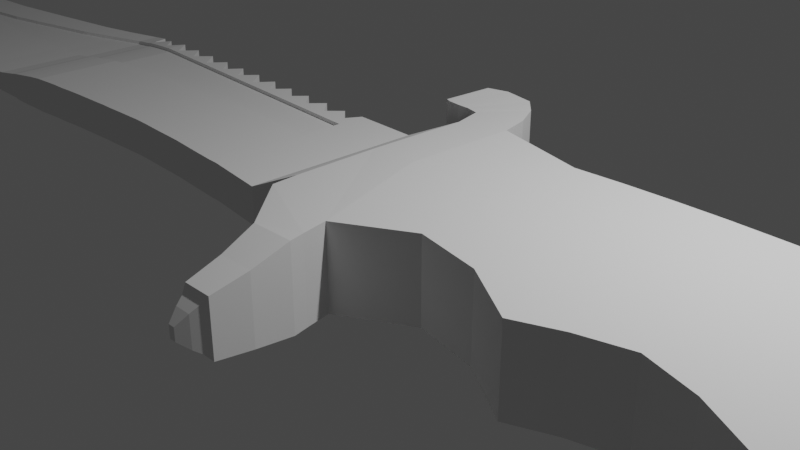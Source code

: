 # Source: cuchillo2.blend  (saved by Blender 3.3.6; exported with 4.5.12 LTS)
import bpy
from mathutils import Matrix  # noqa: F401  (used for matrix-valued properties, if any)

bpy.ops.wm.read_factory_settings(use_empty=True)
scene = bpy.context.scene
scene.name = 'Scene'

# ---- collections
col_collection = bpy.data.collections.new('Collection'); scene.collection.children.link(col_collection)

# ---- world
world_world = bpy.data.worlds.new('World'); scene.world = world_world
world_world.use_nodes = True; world_world.node_tree.nodes.clear()
_N = world_world.node_tree.nodes; _L = world_world.node_tree.links
n0 = _N.new('ShaderNodeOutputWorld'); n0.name = 'World Output'; n0.location = (300, 300)
n1 = _N.new('ShaderNodeBackground'); n1.name = 'Background'; n1.location = (10, 300)
n1.inputs[0].default_value = (0.05088, 0.05088, 0.05088, 1.0)
_L.new(n1.outputs[0], n0.inputs[0])
n0.is_active_output = True
world_world.color = (0.05088, 0.05088, 0.05088)
world_world.use_sun_shadow = False
world_world.sun_shadow_jitter_overblur = 0.0

# ---- cameras
cam_camera = bpy.data.cameras.new('Camera')
cam_camera.clip_end = 100.0
cam_camera.ortho_scale = 7.314

# ---- lights
light_light = bpy.data.lights.new('Light', 'POINT')
light_light.transmission_factor = 0.0
light_light.energy = 1000.0
light_light.shadow_soft_size = 0.1
light_light.shadow_maximum_resolution = 0.006
light_light.use_absolute_resolution = True

# ---- meshes
me_cube_001 = bpy.data.meshes.new('Cube.001')
me_cube_001.from_pydata([(-1.066, -1.695, -0.2071), (-1.066, -1.695, 0.2071), (-1.0, 1.0, -0.2071), (-1.0, 1.0, 0.2071), (0.4978, -1.578, -0.458), (0.4978, -1.578, 0.4283), (0.6086, 1.336, -0.458), (0.6086, 1.336, 0.4283), (-0.03622, 0.9921, -0.2071), (-0.03622, 0.9921, 0.2071), (-0.1388, -1.807, -0.2071), (-0.1388, -1.807, 0.2071), (-6.425, -1.905, -0.1522), (-6.425, -1.905, 0.1522), (-6.367, 1.156, -0.1522), (-6.367, 1.156, 0.1522), (-6.711, -1.956, -0.1257), (-6.711, -1.956, 0.1257), (-6.644, 1.162, -0.1257), (-6.644, 1.162, 0.1257), (-14.36, 0.2112, -0.002378), (-14.36, 0.2112, 0.002378), (-14.36, 0.247, -0.002378), (-14.36, 0.247, 0.002378), (-7.93, 0.8737, 0.09886), (-9.216, 0.6804, 0.07936), (-10.5, 0.5007, 0.05986), (-11.79, 0.4161, 0.04036), (-13.09, 0.318, 0.02086), (-13.09, -0.7075, 0.02086), (-11.81, -1.395, 0.04036), (-10.54, -1.879, 0.05986), (-9.26, -2.065, 0.07936), (-7.985, -2.057, 0.09886), (-7.985, -2.057, -0.09886), (-9.26, -2.065, -0.07936), (-10.54, -1.879, -0.05986), (-11.81, -1.395, -0.04036), (-13.09, -0.7075, -0.02086), (-13.09, 0.318, -0.02086), (-11.79, 0.4161, -0.04036), (-10.5, 0.5007, -0.05986), (-9.216, 0.6804, -0.07936), (-7.93, 0.8737, -0.09886), (-3.98, -1.651, 0.2071), (-3.98, -1.651, -0.2071), (-3.919, 1.046, 0.2071), (-3.919, 1.046, -0.2071), (-3.772, -1.645, -0.2071), (-3.71, 0.7719, -0.2071), (-3.772, -1.645, 0.2071), (-3.71, 0.7719, 0.2071), (-1.2, -1.695, -0.2071), (-1.134, 0.7584, -0.2071), (-1.2, -1.695, 0.2071), (-1.134, 0.7584, 0.2071), (-1.411, -1.681, 0.2071), (-1.626, -1.667, 0.2071), (-1.84, -1.65, 0.2071), (-2.054, -1.634, 0.2071), (-2.269, -1.627, 0.2071), (-2.483, -1.624, 0.2071), (-2.697, -1.617, 0.2071), (-2.911, -1.609, 0.2071), (-3.126, -1.608, 0.2071), (-3.34, -1.62, 0.2071), (-3.554, -1.63, 0.2071), (-1.346, 0.9707, 0.2071), (-1.56, 0.733, 0.2071), (-1.775, 0.9911, 0.2071), (-1.989, 0.7361, 0.2071), (-2.204, 0.9957, 0.2071), (-2.419, 0.7391, 0.2071), (-2.633, 1.008, 0.2071), (-2.848, 0.739, 0.2071), (-3.063, 1.028, 0.2071), (-3.277, 0.7357, 0.2071), (-3.492, 1.041, 0.2071), (-3.554, -1.63, -0.2071), (-3.34, -1.62, -0.2071), (-3.126, -1.608, -0.2071), (-2.911, -1.609, -0.2071), (-2.697, -1.617, -0.2071), (-2.483, -1.624, -0.2071), (-2.269, -1.627, -0.2071), (-2.054, -1.634, -0.2071), (-1.84, -1.65, -0.2071), (-1.626, -1.667, -0.2071), (-1.411, -1.681, -0.2071), (-3.492, 1.041, -0.2071), (-3.277, 0.7357, -0.2071), (-3.063, 1.028, -0.2071), (-2.848, 0.739, -0.2071), (-2.633, 1.008, -0.2071), (-2.419, 0.7391, -0.2071), (-2.204, 0.9957, -0.2071), (-1.989, 0.7361, -0.2071), (-1.775, 0.9911, -0.2071), (-1.56, 0.733, -0.2071), (-1.346, 0.9707, -0.2071), (-6.321, -1.898, 0.1666), (-6.267, 0.8541, 0.1666), (-6.321, -1.898, -0.1666), (-6.267, 0.8541, -0.1666), (-6.123, -1.87, -0.1821), (-5.917, -1.831, -0.1955), (-5.701, -1.804, -0.2071), (-5.484, -1.776, -0.2071), (-5.271, -1.753, -0.2071), (-5.058, -1.741, -0.2071), (-4.845, -1.715, -0.2071), (-4.632, -1.697, -0.2071), (-4.419, -1.682, -0.2071), (-4.179, -1.667, -0.2071), (-6.065, 1.084, -0.1821), (-5.852, 0.8413, -0.1955), (-5.638, 1.087, -0.2071), (-5.425, 0.7974, -0.2071), (-5.211, 1.074, -0.2071), (-4.998, 0.8086, -0.2071), (-4.785, 1.062, -0.2071), (-4.571, 0.7726, -0.2071), (-4.358, 1.05, -0.2071), (-4.118, 0.7759, -0.2071), (-4.179, -1.667, 0.2071), (-4.419, -1.682, 0.2071), (-4.632, -1.697, 0.2071), (-4.845, -1.715, 0.2071), (-5.058, -1.741, 0.2071), (-5.271, -1.753, 0.2071), (-5.484, -1.776, 0.2071), (-5.701, -1.804, 0.2071), (-5.917, -1.831, 0.1955), (-6.123, -1.87, 0.1821), (-4.118, 0.7759, 0.2071), (-4.358, 1.05, 0.2071), (-4.571, 0.7726, 0.2071), (-4.785, 1.062, 0.2071), (-4.998, 0.8086, 0.2071), (-5.211, 1.074, 0.2071), (-5.425, 0.7974, 0.2071), (-5.638, 1.087, 0.2071), (-5.852, 0.8413, 0.1955), (-6.065, 1.084, 0.1821), (-7.348, -2.006, 0.1086), (-7.287, 1.018, -0.1086), (-7.287, 1.018, 0.1086), (-7.348, -2.006, -0.1086), (-8.573, 0.777, 0.08911), (-8.623, -2.08, 0.08911), (-8.623, -2.08, -0.08911), (-8.573, 0.777, -0.08911), (-9.859, 0.5905, 0.06961), (-9.898, -1.991, 0.06961), (-9.898, -1.991, -0.06961), (-9.859, 0.5905, -0.06961), (-11.14, 0.4584, 0.05011), (-11.17, -1.637, 0.05011), (-11.17, -1.637, -0.05011), (-11.14, 0.4584, -0.05011), (-12.44, 0.367, 0.03061), (-12.45, -1.051, 0.03061), (-12.45, -1.051, -0.03061), (-12.44, 0.367, -0.03061), (-13.72, 0.2825, 0.01111), (-13.72, -0.2481, -0.01111), (-13.72, -0.2481, 0.01111), (-13.72, 0.2825, -0.01111), (-4.596, -0.2366, 0.2071), (-3.52, -0.1709, 0.2071), (-10.51, -0.1013, 0.05986), (-10.51, -0.2895, 0.05986), (-2.442, -0.1296, 0.2071), (-1.374, -0.1834, 0.2071), (-3.734, -0.1817, 0.2071), (-5.883, -0.3806, 0.1955), (-4.813, -0.2499, 0.2071), (-7.295, 0.6056, 0.1086), (-7.318, -0.5026, 0.1086), (-2.661, -0.1331, 0.2071), (-1.585, -0.1676, 0.2071), (-6.679, -0.4906, 0.1257), (-6.652, 0.788, 0.1257), (-9.868, -0.01768, 0.06961), (-9.874, -0.4363, 0.06961), (-6.095, -0.4191, 0.1821), (-5.023, -0.2685, 0.2071), (-0.08299, -0.2835, 0.2071), (-2.871, -0.1299, 0.2071), (-1.803, -0.1552, 0.2071), (-6.292, -0.4468, 0.1666), (-5.241, -0.2964, 0.2071), (-6.398, -0.4695, 0.1522), (-4.143, -0.1989, 0.2071), (-3.09, -0.1368, 0.2071), (-7.939, 0.4099, 0.09886), (-7.957, -0.536, 0.09886), (-2.013, -0.1429, 0.2071), (-1.03, -0.2193, 0.2071), (-8.582, 0.2647, 0.08911), (-8.596, -0.5359, 0.08911), (-5.451, -0.3118, 0.2071), (-3.947, -0.1926, 0.2071), (-4.386, -0.2089, 0.2071), (-3.301, -0.1521, 0.2071), (-9.225, 0.1181, 0.07936), (-9.235, -0.5029, 0.07936), (-2.232, -0.136, 0.2071), (-1.16, -0.1968, 0.2071), (-11.15, -0.1423, 0.05011), (-5.67, -0.3502, 0.2071), (-11.15, -0.1819, 0.05011), (-12.44, -0.02434, 0.03061), (1.328, 1.493, 0.4618), (-13.09, 0.05465, 0.02086), (-13.72, 0.1329, 0.01111), (-11.79, -0.1033, 0.04036), (-12.44, 0.01374, 0.03061), (-13.72, 0.1695, 0.01111), (-13.09, 0.092, 0.02086), (-11.79, -0.06448, 0.04036), (-6.268, 0.7711, 0.1666), (-6.072, 0.7624, 0.1821), (-1.565, 0.5636, 0.2071), (-5.854, 0.7528, 0.1955), (-5.426, 0.7339, 0.2071), (-5.219, 0.7248, 0.2071), (-5.0, 0.7151, 0.2071), (-4.792, 0.7059, 0.2071), (-2.214, 0.5922, 0.2071), (-3.927, 0.6678, 0.2071), (-1.994, 0.5825, 0.2071), (-0.05437, 0.4969, 0.2071), (-1.14, 0.5448, 0.2071), (-2.422, 0.6014, 0.2071), (-4.366, 0.6871, 0.2071), (-4.121, 0.6763, 0.2071), (-2.851, 0.6203, 0.2071), (-6.374, 0.7757, 0.1522), (-1.356, 0.5544, 0.2071), (-3.28, 0.6392, 0.2071), (-4.573, 0.6963, 0.2071), (-1.011, 0.5392, 0.2071), (-3.072, 0.6301, 0.2071), (-1.785, 0.5733, 0.2071), (-2.643, 0.6111, 0.2071), (-5.646, 0.7436, 0.2071), (-3.712, 0.6583, 0.2071), (-3.501, 0.649, 0.2071), (0.5641, 0.7082, 0.4283), (0.5857, 0.3825, -0.458), (0.5402, -0.5852, -0.458), (0.5203, -0.2243, 0.4283), (-8.586, -0.2482, -0.08911), (-11.15, -0.1572, -0.05011), (-10.51, -0.18, -0.05986), (-5.875, -0.3444, -0.1955), (-2.663, -0.4583, -0.2071), (-4.81, -0.3822, -0.2071), (-1.587, -0.4965, -0.2071), (-6.39, -0.3261, -0.1522), (-11.79, -0.1345, -0.04036), (-6.088, -0.3368, -0.1821), (-2.873, -0.4509, -0.2071), (-5.02, -0.3747, -0.2071), (-1.805, -0.4888, -0.2071), (-13.72, 0.02891, -0.01111), (-6.285, -0.3298, -0.1666), (-3.734, -0.4204, -0.2071), (-7.308, -0.2935, -0.1086), (-13.09, -0.08855, -0.02086), (-1.031, -0.5162, -0.2071), (-9.867, -0.2027, -0.06961), (-5.236, -0.367, -0.2071), (-2.016, -0.4813, -0.2071), (-4.141, -0.4059, -0.2071), (-3.946, -0.4128, -0.2071), (-12.44, -0.1115, -0.03061), (-0.08342, -0.5499, -0.2071), (-3.092, -0.4431, -0.2071), (-7.947, -0.2709, -0.09886), (-1.161, -0.5116, -0.2071), (-5.446, -0.3596, -0.2071), (-2.234, -0.4736, -0.2071), (-4.384, -0.3973, -0.2071), (-6.67, -0.3162, -0.1257), (-3.302, -0.4357, -0.2071), (-9.226, -0.2255, -0.07936), (-3.52, -0.4279, -0.2071), (-5.664, -0.3519, -0.2071), (-2.444, -0.4661, -0.2071), (-4.593, -0.3898, -0.2071), (-1.376, -0.504, -0.2071), (-4.581, 0.1329, -0.2071), (-8.581, 0.07546, -0.08911), (-11.15, 0.03861, -0.05011), (-10.5, 0.04783, -0.05986), (-6.382, 0.107, -0.1522), (-5.863, 0.1145, -0.1955), (-2.648, 0.1607, -0.2071), (-4.799, 0.1298, -0.2071), (-1.568, 0.1762, -0.2071), (-1.014, 0.1841, -0.2071), (-11.79, 0.02938, -0.04036), (-6.079, 0.1114, -0.1821), (-2.857, 0.1577, -0.2071), (-5.008, 0.1268, -0.2071), (-1.789, 0.173, -0.2071), (-13.72, 0.09648, -0.01111), (-6.276, 0.1086, -0.1666), (-3.719, 0.1453, -0.2071), (-7.301, 0.09385, -0.1086), (-13.09, 0.01076, -0.02086), (-9.863, 0.05705, -0.06961), (-5.226, 0.1236, -0.2071), (-1.998, 0.17, -0.2071), (-4.128, 0.1394, -0.2071), (-0.056, 0.1979, -0.2071), (-3.934, 0.1422, -0.2071), (-12.44, 0.02007, -0.03061), (-3.077, 0.1545, -0.2071), (-7.94, 0.08466, -0.09886), (-1.143, 0.1823, -0.2071), (-5.435, 0.1206, -0.2071), (-2.218, 0.1668, -0.2071), (-4.372, 0.1359, -0.2071), (-3.286, 0.1515, -0.2071), (-9.222, 0.06626, -0.07936), (-3.507, 0.1483, -0.2071), (-5.654, 0.1175, -0.2071), (-2.427, 0.1638, -0.2071), (-6.661, 0.103, -0.1257), (-1.359, 0.1792, -0.2071), (1.328, 1.493, -0.4246), (1.305, 0.3494, -0.4246), (1.239, -0.2574, 0.4618), (1.761, -2.231, 0.4618), (1.761, -2.231, -0.4246), (1.283, 0.6751, 0.4618), (1.259, -0.6183, -0.4246), (0.5104, -1.976, 0.4283), (0.5104, -1.976, -0.458), (1.825, -2.621, 0.4618), (1.825, -2.621, -0.4246), (1.19, -2.818, 0.4283), (1.19, -2.818, -0.458), (1.868, -2.851, 0.4618), (1.868, -2.851, -0.4246), (1.379, -3.448, 0.3477), (1.379, -3.448, -0.3711), (1.929, -3.475, 0.3749), (1.929, -3.475, -0.3439), (1.49, -4.023, 0.2837), (1.49, -4.023, -0.3021), (1.938, -4.045, 0.3058), (1.938, -4.045, -0.2799), (1.543, -4.112, 0.2131), (1.543, -4.112, -0.2259), (1.878, -4.129, 0.2296), (1.878, -4.129, -0.2093), (1.582, -4.226, 0.1579), (1.582, -4.226, -0.1663), (1.83, -4.238, 0.1701), (1.83, -4.238, -0.1541), (1.649, -4.384, 0.06568), (1.649, -4.384, -0.06693), (1.75, -4.389, 0.07069), (1.75, -4.389, -0.06192), (0.5228, 1.798, 0.4283), (0.5228, 1.798, -0.458), (1.242, 1.956, 0.4618), (1.242, 1.956, -0.4246), (0.3254, 1.846, 0.4283), (0.3254, 1.846, -0.458), (1.066, 2.353, 0.4618), (1.066, 2.353, -0.4246), (0.1419, 1.845, 0.4283), (0.1419, 1.845, -0.458), (0.8171, 2.638, 0.4618), (0.8171, 2.638, -0.4246), (-0.0325, 1.863, 0.4283), (-0.0325, 1.863, -0.458), (0.3483, 2.724, 0.4618), (0.3483, 2.724, -0.4246), (-0.1201, 1.892, 0.4283), (-0.1201, 1.892, -0.458), (0.0414, 2.626, 0.4618), (0.0414, 2.626, -0.4246), (-0.2407, 2.216, 0.1275), (-0.2407, 2.216, -0.1336), (-0.1931, 2.432, 0.1374), (-0.1931, 2.432, -0.1238), (13.57, -3.348, 0.4618), (13.57, -3.348, -0.4246), (13.78, -1.075, 0.4618), (13.85, -0.4685, -0.4246), (13.67, 0.6942, -0.4246), (13.67, 0.6942, 0.4618), (13.83, -0.1428, 0.4618), (13.8, -1.722, -0.4246), (12.46, 0.8541, -0.4246), (10.89, 0.8769, -0.4246), (9.508, 1.014, -0.4246), (8.145, 1.094, -0.4246), (6.771, 1.242, -0.4246), (5.418, 1.254, -0.4246), (4.086, 1.242, -0.4246), (2.702, 1.15, -0.4246), (2.702, 1.15, 0.4618), (4.086, 1.242, 0.4618), (5.418, 1.254, 0.4618), (6.771, 1.242, 0.4618), (8.145, 1.094, 0.4618), (9.508, 1.014, 0.4618), (10.89, 0.8769, 0.4618), (12.46, 0.8541, 0.4618), (2.677, 0.5842, 0.4618), (4.071, 0.4933, 0.4618), (5.465, 0.4024, 0.4618), (6.858, 0.3116, 0.4618), (8.252, 0.2207, 0.4618), (9.646, 0.1298, 0.4618), (11.04, 0.03896, 0.4618), (12.65, -0.05191, 0.4618), (2.696, -1.633, -0.4246), (4.442, -2.351, -0.4246), (5.672, -1.868, -0.4246), (7.112, -2.471, -0.4246), (8.416, -2.079, -0.4246), (9.709, -2.442, -0.4246), (11.01, -1.97, -0.4246), (12.18, -2.322, -0.4246), (12.18, -2.322, 0.4618), (11.01, -1.97, 0.4618), (9.709, -2.442, 0.4618), (8.416, -2.079, 0.4618), (7.112, -2.471, 0.4618), (5.672, -1.868, 0.4618), (4.442, -2.351, 0.4618), (2.696, -1.633, 0.4618), (2.653, -0.7092, -0.4246), (4.047, -0.8001, -0.4246), (5.441, -0.891, -0.4246), (6.834, -0.9818, -0.4246), (8.228, -1.073, -0.4246), (9.622, -1.164, -0.4246), (11.02, -1.254, -0.4246), (12.63, -1.345, -0.4246), (2.699, 0.2585, -0.4246), (4.092, 0.1676, -0.4246), (5.486, 0.07676, -0.4246), (6.88, -0.01411, -0.4246), (8.274, -0.105, -0.4246), (9.667, -0.1959, -0.4246), (11.06, -0.2867, -0.4246), (12.68, -0.3776, -0.4246), (12.61, -0.9844, 0.4618), (11.0, -0.8935, 0.4618), (9.602, -0.8027, 0.4618), (8.208, -0.7118, 0.4618), (6.814, -0.6209, 0.4618), (5.421, -0.5301, 0.4618), (4.027, -0.4392, 0.4618), (2.633, -0.3483, 0.4618), (13.34, 0.8828, 0.4618), (13.13, -0.09735, 0.4618), (13.05, -3.573, -0.4246), (13.11, -1.391, -0.4246), (13.15, -0.423, -0.4246), (13.34, 0.8828, -0.4246), (13.05, -3.573, 0.4618), (13.09, -1.03, 0.4618), (11.99, 0.806, -0.4246), (11.99, 0.806, 0.4618), (12.01, -0.01563, 0.4618), (11.88, -2.124, -0.4246), (11.88, -2.124, 0.4618), (11.99, -1.309, -0.4246), (12.03, -0.3413, -0.4246), (11.97, -0.9481, 0.4618), (10.23, 0.9397, -0.4246), (10.23, 0.9397, 0.4618), (10.34, 0.0844, 0.4618), (10.35, -2.126, -0.4246), (10.35, -2.126, 0.4618), (10.32, -1.209, -0.4246), (10.36, -0.2413, -0.4246), (10.3, -0.8481, 0.4618), (3.394, 1.208, -0.4246), (3.394, 1.208, 0.4618), (3.374, 0.5388, 0.4618), (3.611, -1.809, -0.4246), (3.611, -1.809, 0.4618), (3.35, -0.7547, -0.4246), (3.395, 0.2131, -0.4246), (3.33, -0.3938, 0.4618), (4.752, 1.259, -0.4246), (4.752, 1.259, 0.4618), (4.768, 0.4479, 0.4618), (5.025, -2.075, -0.4246), (5.025, -2.075, 0.4618), (4.744, -0.8455, -0.4246), (4.789, 0.1222, -0.4246), (4.724, -0.4846, 0.4618), (6.094, 1.248, -0.4246), (6.094, 1.248, 0.4618), (6.161, 0.357, 0.4618), (6.392, -2.078, -0.4246), (6.392, -2.078, 0.4618), (6.137, -0.9364, -0.4246), (6.183, 0.03132, -0.4246), (6.118, -0.5755, 0.4618), (7.458, 1.168, -0.4246), (7.458, 1.168, 0.4618), (7.555, 0.2661, 0.4618), (7.754, -2.183, -0.4246), (7.754, -2.183, 0.4618), (7.531, -1.027, -0.4246), (7.577, -0.05955, -0.4246), (7.511, -0.6664, 0.4618), (8.827, 1.054, -0.4246), (8.827, 1.054, 0.4618), (8.949, 0.1753, 0.4618), (9.073, -2.215, -0.4246), (9.073, -2.215, 0.4618), (8.925, -1.118, -0.4246), (8.971, -0.1504, -0.4246), (8.905, -0.7572, 0.4618), (-4.572, 0.6962, 0.1643), (-4.595, -0.2366, 0.1643), (-3.5, 0.6489, 0.1643), (-3.519, -0.1709, 0.1643), (-10.51, -0.1013, 0.01707), (-10.51, -0.2896, 0.01707), (-2.421, 0.6014, 0.1643), (-2.441, -0.1296, 0.1643), (-1.355, 0.5543, 0.1643), (-1.373, -0.1835, 0.1643), (-3.711, 0.6583, 0.1643), (-3.733, -0.1817, 0.1643), (-5.853, 0.7527, 0.1527), (-5.882, -0.3806, 0.1527), (-4.791, 0.7059, 0.1643), (-4.812, -0.2499, 0.1643), (-7.294, 0.6055, 0.06581), (-7.317, -0.5026, 0.06581), (-2.642, 0.6111, 0.1643), (-2.66, -0.1331, 0.1643), (-1.564, 0.5635, 0.1643), (-1.584, -0.1677, 0.1643), (-6.678, -0.4906, 0.08294), (-6.651, 0.788, 0.08294), (-9.867, -0.01771, 0.02682), (-9.873, -0.4363, 0.02682), (-6.07, 0.7623, 0.1393), (-6.094, -0.4191, 0.1393), (-4.999, 0.7151, 0.1643), (-5.022, -0.2685, 0.1643), (-2.85, 0.6203, 0.1643), (-2.87, -0.1299, 0.1643), (-1.784, 0.5733, 0.1643), (-1.802, -0.1552, 0.1643), (-6.267, 0.771, 0.1238), (-6.291, -0.4469, 0.1238), (-5.218, 0.7247, 0.1643), (-5.239, -0.2964, 0.1643), (-4.119, 0.6763, 0.1643), (-4.141, -0.199, 0.1643), (-3.071, 0.63, 0.1643), (-3.089, -0.1369, 0.1643), (-7.938, 0.4098, 0.05606), (-7.955, -0.536, 0.05606), (-1.992, 0.5825, 0.1643), (-2.012, -0.1429, 0.1643), (-8.581, 0.2647, 0.04631), (-8.595, -0.536, 0.04631), (-5.425, 0.7339, 0.1643), (-5.45, -0.3118, 0.1643), (-3.926, 0.6678, 0.1643), (-3.946, -0.1926, 0.1643), (-4.364, 0.6871, 0.1643), (-4.384, -0.209, 0.1643), (-3.279, 0.6392, 0.1643), (-3.3, -0.1521, 0.1643), (-9.224, 0.1181, 0.03657), (-9.234, -0.5029, 0.03657), (-2.213, 0.5922, 0.1643), (-2.231, -0.136, 0.1643), (-1.139, 0.5448, 0.1643), (-1.159, -0.1968, 0.1643), (-5.645, 0.7436, 0.1643), (-5.669, -0.3503, 0.1643), (-11.15, -0.1819, 0.007316), (-11.15, -0.1423, 0.007316), (-6.396, -0.4696, 0.1094), (-1.029, -0.2193, 0.1643), (-6.373, 0.7757, 0.1094), (-1.01, 0.5391, 0.1643)], [], [(102, 100, 13, 12), (8, 9, 7, 6), (251, 250, 334, 339), (10, 11, 1, 0), (8, 6, 250, 317), (9, 3, 242, 232), (7, 9, 232, 249), (2, 8, 317, 302), (4, 5, 11, 10), (2, 3, 9, 8), (15, 14, 18, 19), (100, 190, 192, 13), (103, 309, 297, 14), (101, 103, 14, 15), (166, 215, 21), (12, 13, 17, 16), (13, 192, 181, 17), (14, 297, 331, 18), (20, 21, 23, 22), (167, 308, 22), (164, 167, 22, 23), (165, 166, 21, 20), (147, 144, 33, 34), (150, 149, 32, 35), (154, 153, 31, 36), (158, 157, 30, 37), (162, 161, 29, 38), (146, 145, 43, 24), (148, 151, 42, 25), (152, 155, 41, 26), (156, 159, 40, 27), (160, 163, 39, 28), (145, 311, 321, 43), (151, 294, 327, 42), (155, 313, 296, 41), (159, 295, 303, 40), (163, 319, 312, 39), (144, 178, 196, 33), (149, 200, 206, 32), (153, 184, 171, 31), (157, 211, 216, 30), (161, 212, 214, 29), (51, 49, 47, 46), (49, 310, 318, 47), (50, 174, 202, 44), (48, 50, 44, 45), (78, 66, 50, 48), (66, 169, 174, 50), (89, 328, 310, 49), (77, 89, 49, 51), (3, 2, 53, 55), (2, 302, 322, 53), (1, 198, 208, 54), (0, 1, 54, 52), (55, 53, 99, 67), (67, 99, 98, 68), (68, 98, 97, 69), (69, 97, 96, 70), (70, 96, 95, 71), (71, 95, 94, 72), (72, 94, 93, 73), (73, 93, 92, 74), (74, 92, 91, 75), (75, 91, 90, 76), (76, 90, 89, 77), (53, 322, 332, 99), (99, 332, 301, 98), (98, 301, 307, 97), (97, 307, 315, 96), (96, 315, 324, 95), (95, 324, 330, 94), (94, 330, 299, 93), (93, 299, 305, 92), (92, 305, 320, 91), (91, 320, 326, 90), (90, 326, 328, 89), (54, 208, 173, 56), (56, 173, 180, 57), (57, 180, 189, 58), (58, 189, 197, 59), (59, 197, 207, 60), (60, 207, 172, 61), (61, 172, 179, 62), (62, 179, 188, 63), (63, 188, 194, 64), (64, 194, 204, 65), (65, 204, 169, 66), (52, 54, 56, 88), (88, 56, 57, 87), (87, 57, 58, 86), (86, 58, 59, 85), (85, 59, 60, 84), (84, 60, 61, 83), (83, 61, 62, 82), (82, 62, 63, 81), (81, 63, 64, 80), (80, 64, 65, 79), (79, 65, 66, 78), (143, 114, 103, 101), (114, 304, 309, 103), (133, 185, 190, 100), (104, 133, 100, 102), (45, 44, 124, 113), (113, 124, 125, 112), (112, 125, 126, 111), (111, 126, 127, 110), (110, 127, 128, 109), (109, 128, 129, 108), (108, 129, 130, 107), (107, 130, 131, 106), (106, 131, 132, 105), (105, 132, 133, 104), (44, 202, 193, 124), (124, 193, 203, 125), (125, 203, 168, 126), (126, 168, 176, 127), (127, 176, 186, 128), (128, 186, 191, 129), (129, 191, 201, 130), (130, 201, 210, 131), (131, 210, 175, 132), (132, 175, 185, 133), (47, 318, 316, 123), (123, 316, 325, 122), (122, 325, 293, 121), (121, 293, 300, 120), (120, 300, 306, 119), (119, 306, 314, 118), (118, 314, 323, 117), (117, 323, 329, 116), (116, 329, 298, 115), (115, 298, 304, 114), (46, 47, 123, 134), (134, 123, 122, 135), (135, 122, 121, 136), (136, 121, 120, 137), (137, 120, 119, 138), (138, 119, 118, 139), (139, 118, 117, 140), (140, 117, 116, 141), (141, 116, 115, 142), (142, 115, 114, 143), (17, 181, 178, 144), (18, 331, 311, 145), (19, 18, 145, 146), (16, 17, 144, 147), (33, 196, 200, 149), (43, 321, 294, 151), (24, 43, 151, 148), (34, 33, 149, 150), (32, 206, 184, 153), (42, 327, 313, 155), (25, 42, 155, 152), (35, 32, 153, 154), (31, 171, 211, 157), (41, 296, 295, 159), (26, 41, 159, 156), (36, 31, 157, 158), (30, 216, 212, 161), (40, 303, 319, 163), (27, 40, 163, 160), (37, 30, 161, 162), (38, 29, 166, 165), (28, 39, 167, 164), (39, 312, 308, 167), (29, 214, 215, 166), (224, 222, 554, 540), (170, 209, 593, 532), (177, 182, 19, 146), (188, 179, 547, 559), (198, 242, 597, 595), (170, 26, 156, 209), (228, 227, 556, 542), (183, 205, 25, 152), (209, 211, 592, 593), (205, 199, 148, 25), (180, 173, 537, 549), (247, 230, 578, 538), (211, 171, 533, 592), (168, 203, 581, 529), (230, 236, 566, 578), (195, 177, 146, 24), (172, 207, 587, 535), (175, 210, 591, 541), (242, 233, 588, 597), (182, 177, 544, 551), (199, 195, 24, 148), (174, 169, 531, 539), (235, 241, 528, 580), (187, 198, 1, 11), (178, 181, 550, 545), (192, 190, 563, 594), (244, 231, 572, 560), (201, 191, 565, 577), (194, 188, 559, 569), (227, 226, 564, 556), (189, 180, 549, 561), (233, 239, 536, 588), (239, 223, 548, 536), (185, 175, 541, 555), (223, 244, 560, 548), (176, 168, 529, 543), (243, 240, 582, 568), (195, 199, 574, 570), (231, 229, 586, 572), (200, 196, 571, 575), (170, 183, 152, 26), (226, 225, 576, 564), (470, 466, 393, 392), (216, 211, 209, 220), (214, 212, 217, 219), (21, 215, 218, 23), (464, 465, 398, 397), (212, 216, 220, 217), (215, 214, 219, 218), (219, 217, 160, 28), (218, 219, 28, 164), (23, 218, 164), (220, 209, 156, 27), (217, 220, 27, 160), (238, 221, 101, 15), (182, 238, 15, 19), (221, 222, 143, 101), (248, 240, 76, 77), (243, 237, 74, 75), (237, 245, 73, 74), (245, 234, 72, 73), (225, 226, 139, 140), (229, 231, 70, 71), (240, 243, 75, 76), (244, 223, 68, 69), (223, 239, 67, 68), (239, 233, 55, 67), (226, 227, 138, 139), (231, 244, 69, 70), (241, 235, 135, 136), (233, 242, 3, 55), (236, 230, 46, 134), (230, 247, 51, 46), (227, 228, 137, 138), (222, 224, 142, 143), (224, 246, 141, 142), (246, 225, 140, 141), (232, 242, 198, 187), (234, 229, 71, 72), (228, 241, 136, 137), (247, 248, 77, 51), (235, 236, 134, 135), (249, 232, 187, 252), (249, 252, 335, 338), (252, 187, 11, 5), (213, 333, 371, 370), (278, 251, 4, 10), (272, 287, 35, 154), (257, 290, 83, 82), (255, 272, 154, 36), (258, 291, 111, 110), (262, 256, 105, 104), (290, 283, 84, 83), (269, 285, 16, 147), (254, 255, 36, 158), (287, 253, 150, 35), (281, 271, 0, 52), (291, 284, 112, 111), (256, 289, 106, 105), (283, 274, 85, 84), (288, 286, 79, 78), (267, 262, 104, 102), (280, 269, 147, 34), (284, 275, 113, 112), (289, 282, 107, 106), (274, 265, 86, 85), (271, 278, 10, 0), (253, 280, 34, 150), (20, 266, 165), (277, 261, 37, 162), (276, 268, 48, 45), (275, 276, 45, 113), (282, 273, 108, 107), (265, 259, 87, 86), (279, 263, 81, 80), (260, 267, 102, 12), (266, 270, 38, 165), (270, 277, 162, 38), (268, 288, 78, 48), (273, 264, 109, 108), (259, 292, 88, 87), (263, 257, 82, 81), (285, 260, 12, 16), (286, 279, 80, 79), (261, 254, 158, 37), (264, 258, 110, 109), (292, 281, 52, 88), (317, 250, 251, 278), (313, 327, 287, 272), (299, 330, 290, 257), (296, 313, 272, 255), (300, 293, 291, 258), (304, 298, 256, 262), (330, 324, 283, 290), (311, 331, 285, 269), (295, 296, 255, 254), (327, 294, 253, 287), (322, 302, 271, 281), (293, 325, 284, 291), (298, 329, 289, 256), (324, 315, 274, 283), (328, 326, 286, 288), (309, 304, 262, 267), (321, 311, 269, 280), (325, 316, 275, 284), (329, 323, 282, 289), (315, 307, 265, 274), (302, 317, 278, 271), (294, 321, 280, 253), (22, 308, 266, 20), (319, 303, 261, 277), (318, 310, 268, 276), (316, 318, 276, 275), (323, 314, 273, 282), (307, 301, 259, 265), (320, 305, 263, 279), (297, 309, 267, 260), (308, 312, 270, 266), (312, 319, 277, 270), (310, 328, 288, 268), (314, 306, 264, 273), (301, 332, 292, 259), (305, 299, 257, 263), (331, 297, 260, 285), (326, 320, 279, 286), (303, 295, 254, 261), (306, 300, 258, 264), (332, 322, 281, 292), (469, 464, 397, 396), (336, 5, 340, 342), (250, 6, 333, 334), (4, 251, 339, 337), (7, 249, 338, 213), (252, 5, 336, 335), (343, 342, 346, 347), (337, 336, 342, 343), (5, 4, 341, 340), (4, 337, 343, 341), (345, 347, 351, 349), (341, 343, 347, 345), (340, 341, 345, 344), (342, 340, 344, 346), (350, 348, 352, 354), (344, 345, 349, 348), (346, 344, 348, 350), (347, 346, 350, 351), (353, 355, 359, 357), (351, 350, 354, 355), (349, 351, 355, 353), (348, 349, 353, 352), (357, 359, 363, 361), (352, 353, 357, 356), (354, 352, 356, 358), (355, 354, 358, 359), (362, 360, 364, 366), (356, 357, 361, 360), (358, 356, 360, 362), (359, 358, 362, 363), (364, 365, 367, 366), (363, 362, 366, 367), (361, 363, 367, 365), (360, 361, 365, 364), (369, 368, 372, 373), (6, 7, 368, 369), (7, 213, 370, 368), (333, 6, 369, 371), (372, 374, 378, 376), (368, 370, 374, 372), (370, 371, 375, 374), (371, 369, 373, 375), (379, 377, 381, 383), (374, 375, 379, 378), (375, 373, 377, 379), (373, 372, 376, 377), (380, 382, 386, 384), (377, 376, 380, 381), (376, 378, 382, 380), (378, 379, 383, 382), (386, 387, 391, 390), (382, 383, 387, 386), (383, 381, 385, 387), (381, 380, 384, 385), (389, 388, 390, 391), (387, 385, 389, 391), (385, 384, 388, 389), (384, 386, 390, 388), (395, 398, 394, 399), (396, 397, 398, 395), (399, 394, 392, 393), (466, 467, 399, 393), (467, 468, 395, 399), (468, 469, 396, 395), (471, 470, 392, 394), (465, 471, 394, 398), (338, 335, 463, 416), (490, 495, 462, 417), (498, 503, 461, 418), (506, 511, 460, 419), (514, 519, 459, 420), (522, 527, 458, 421), (482, 487, 457, 422), (474, 479, 456, 423), (335, 336, 439, 463), (495, 492, 438, 462), (503, 500, 437, 461), (511, 508, 436, 460), (519, 516, 435, 459), (527, 524, 434, 458), (487, 484, 433, 457), (479, 476, 432, 456), (334, 333, 407, 448), (494, 488, 406, 449), (502, 496, 405, 450), (510, 504, 404, 451), (518, 512, 403, 452), (526, 520, 402, 453), (486, 480, 401, 454), (478, 472, 400, 455), (339, 334, 448, 440), (493, 494, 449, 441), (501, 502, 450, 442), (509, 510, 451, 443), (517, 518, 452, 444), (525, 526, 453, 445), (485, 486, 454, 446), (477, 478, 455, 447), (337, 339, 440, 424), (491, 493, 441, 425), (499, 501, 442, 426), (507, 509, 443, 427), (515, 517, 444, 428), (523, 525, 445, 429), (483, 485, 446, 430), (475, 477, 447, 431), (333, 213, 408, 407), (488, 489, 409, 406), (496, 497, 410, 405), (504, 505, 411, 404), (512, 513, 412, 403), (520, 521, 413, 402), (480, 481, 414, 401), (472, 473, 415, 400), (213, 338, 416, 408), (489, 490, 417, 409), (497, 498, 418, 410), (505, 506, 419, 411), (513, 514, 420, 412), (521, 522, 421, 413), (481, 482, 422, 414), (473, 474, 423, 415), (336, 337, 424, 439), (492, 491, 425, 438), (500, 499, 426, 437), (508, 507, 427, 436), (516, 515, 428, 435), (524, 523, 429, 434), (484, 483, 430, 433), (476, 475, 431, 432), (423, 456, 471, 465), (456, 432, 470, 471), (455, 400, 469, 468), (447, 455, 468, 467), (431, 447, 467, 466), (400, 415, 464, 469), (415, 423, 465, 464), (432, 431, 466, 470), (433, 430, 475, 476), (414, 422, 474, 473), (401, 414, 473, 472), (430, 446, 477, 475), (446, 454, 478, 477), (454, 401, 472, 478), (457, 433, 476, 479), (422, 457, 479, 474), (434, 429, 483, 484), (413, 421, 482, 481), (402, 413, 481, 480), (429, 445, 485, 483), (445, 453, 486, 485), (453, 402, 480, 486), (458, 434, 484, 487), (421, 458, 487, 482), (439, 424, 491, 492), (408, 416, 490, 489), (407, 408, 489, 488), (424, 440, 493, 491), (440, 448, 494, 493), (448, 407, 488, 494), (463, 439, 492, 495), (416, 463, 495, 490), (438, 425, 499, 500), (409, 417, 498, 497), (406, 409, 497, 496), (425, 441, 501, 499), (441, 449, 502, 501), (449, 406, 496, 502), (462, 438, 500, 503), (417, 462, 503, 498), (437, 426, 507, 508), (410, 418, 506, 505), (405, 410, 505, 504), (426, 442, 509, 507), (442, 450, 510, 509), (450, 405, 504, 510), (461, 437, 508, 511), (418, 461, 511, 506), (436, 427, 515, 516), (411, 419, 514, 513), (404, 411, 513, 512), (427, 443, 517, 515), (443, 451, 518, 517), (451, 404, 512, 518), (460, 436, 516, 519), (419, 460, 519, 514), (435, 428, 523, 524), (412, 420, 522, 521), (403, 412, 521, 520), (428, 444, 525, 523), (444, 452, 526, 525), (452, 403, 520, 526), (459, 435, 524, 527), (420, 459, 527, 522), (577, 565, 564, 576), (545, 550, 551, 544), (535, 587, 586, 534), (593, 592, 533, 532), (553, 585, 584, 552), (585, 575, 574, 584), (579, 539, 538, 578), (565, 557, 556, 564), (587, 573, 572, 586), (531, 583, 582, 530), (571, 545, 544, 570), (557, 543, 542, 556), (573, 561, 560, 572), (583, 569, 568, 582), (575, 571, 570, 574), (543, 529, 528, 542), (555, 541, 540, 554), (561, 549, 548, 560), (569, 559, 558, 568), (594, 563, 562, 596), (539, 531, 530, 538), (541, 591, 590, 540), (529, 581, 580, 528), (549, 537, 536, 548), (559, 547, 546, 558), (550, 594, 596, 551), (581, 567, 566, 580), (591, 577, 576, 590), (589, 595, 597, 588), (537, 589, 588, 536), (547, 535, 534, 546), (563, 555, 554, 562), (533, 553, 552, 532), (567, 579, 578, 566), (181, 192, 594, 550), (184, 206, 585, 553), (246, 224, 540, 590), (203, 193, 567, 581), (205, 183, 552, 584), (225, 246, 590, 576), (210, 201, 577, 591), (206, 200, 575, 585), (208, 198, 595, 589), (199, 205, 584, 574), (229, 234, 534, 586), (173, 208, 589, 537), (202, 174, 539, 579), (241, 228, 542, 528), (179, 172, 535, 547), (191, 186, 557, 565), (248, 247, 538, 530), (221, 238, 596, 562), (190, 185, 555, 563), (207, 197, 573, 587), (236, 235, 580, 566), (238, 182, 551, 596), (171, 184, 553, 533), (169, 204, 583, 531), (222, 221, 562, 554), (183, 170, 532, 552), (196, 178, 545, 571), (240, 248, 530, 582), (193, 202, 579, 567), (177, 195, 570, 544), (237, 243, 568, 558), (186, 176, 543, 557), (245, 237, 558, 546), (197, 189, 561, 573), (234, 245, 546, 534), (204, 194, 569, 583)])
_uv = me_cube_001.uv_layers.new(name='UVMap')
_uv.uv.foreach_set('vector', [0.375, 1.0, 0.625, 1.0, 0.625, 1.0, 0.375, 1.0, 0.375, 0.375, 0.625, 0.375, 0.625, 0.5, 0.375, 0.5, 0.375, 0.6543, 0.375, 0.5516, 0.375, 0.5516, 0.375, 0.6543, 0.375, 0.875, 0.625, 0.875, 0.625, 1.0, 0.375, 1.0, 0.25, 0.5, 0.375, 0.5, 0.375, 0.5516, 0.25, 0.5482, 0.75, 0.5, 0.875, 0.5, 0.875, 0.5427, 0.75, 0.5442, 0.625, 0.5, 0.75, 0.5, 0.75, 0.5442, 0.625, 0.6003, 0.125, 0.5, 0.25, 0.5, 0.25, 0.5482, 0.125, 0.5521, 0.375, 0.75, 0.625, 0.75, 0.625, 0.875, 0.375, 0.875, 0.375, 0.25, 0.625, 0.25, 0.625, 0.375, 0.375, 0.375, 0.625, 0.25, 0.375, 0.25, 0.375, 0.25, 0.625, 0.25, 0.875, 0.75, 0.875, 0.6182, 0.875, 0.6327, 0.875, 0.75, 0.125, 0.5, 0.125, 0.5446, 0.125, 0.5649, 0.125, 0.5, 0.625, 0.25, 0.375, 0.25, 0.375, 0.25, 0.625, 0.25, 0.875, 0.75, 0.875, 0.5705, 0.875, 0.75, 0.375, 1.0, 0.625, 1.0, 0.625, 1.0, 0.375, 1.0, 0.875, 0.75, 0.875, 0.6327, 0.875, 0.6325, 0.875, 0.75, 0.125, 0.5, 0.125, 0.5649, 0.125, 0.5645, 0.125, 0.5, 0.375, 0.0, 0.625, 0.0, 0.625, 0.25, 0.375, 0.25, 0.125, 0.5, 0.125, 0.5124, 0.125, 0.5, 0.625, 0.25, 0.375, 0.25, 0.375, 0.25, 0.625, 0.25, 0.375, 1.0, 0.625, 1.0, 0.625, 1.0, 0.375, 1.0, 0.375, 1.0, 0.625, 1.0, 0.625, 1.0, 0.375, 1.0, 0.375, 1.0, 0.625, 1.0, 0.625, 1.0, 0.375, 1.0, 0.375, 1.0, 0.625, 1.0, 0.625, 1.0, 0.375, 1.0, 0.375, 1.0, 0.625, 1.0, 0.625, 1.0, 0.375, 1.0, 0.375, 1.0, 0.625, 1.0, 0.625, 1.0, 0.375, 1.0, 0.625, 0.25, 0.375, 0.25, 0.375, 0.25, 0.625, 0.25, 0.625, 0.25, 0.375, 0.25, 0.375, 0.25, 0.625, 0.25, 0.625, 0.25, 0.375, 0.25, 0.375, 0.25, 0.625, 0.25, 0.625, 0.25, 0.375, 0.25, 0.375, 0.25, 0.625, 0.25, 0.625, 0.25, 0.375, 0.25, 0.375, 0.25, 0.625, 0.25, 0.125, 0.5, 0.125, 0.5553, 0.125, 0.5456, 0.125, 0.5, 0.125, 0.5, 0.125, 0.5391, 0.125, 0.5327, 0.125, 0.5, 0.125, 0.5, 0.125, 0.527, 0.125, 0.5208, 0.125, 0.5, 0.125, 0.5, 0.125, 0.5197, 0.125, 0.5182, 0.125, 0.5, 0.125, 0.5, 0.125, 0.5163, 0.125, 0.5128, 0.125, 0.5, 0.875, 0.75, 0.875, 0.6257, 0.875, 0.6203, 0.875, 0.75, 0.875, 0.75, 0.875, 0.6149, 0.875, 0.6078, 0.875, 0.75, 0.875, 0.75, 0.875, 0.5994, 0.875, 0.583, 0.875, 0.75, 0.875, 0.75, 0.875, 0.5764, 0.875, 0.5717, 0.875, 0.75, 0.875, 0.75, 0.875, 0.569, 0.875, 0.5642, 0.875, 0.75, 0.625, 0.25, 0.375, 0.25, 0.375, 0.25, 0.625, 0.25, 0.125, 0.5, 0.125, 0.5385, 0.125, 0.5602, 0.125, 0.5, 0.875, 0.75, 0.875, 0.5986, 0.875, 0.6148, 0.875, 0.75, 0.375, 1.0, 0.625, 1.0, 0.625, 1.0, 0.375, 1.0, 0.375, 1.0, 0.625, 1.0, 0.625, 1.0, 0.375, 1.0, 0.875, 0.75, 0.875, 0.6134, 0.875, 0.5986, 0.875, 0.75, 0.125, 0.5, 0.125, 0.5597, 0.125, 0.5385, 0.125, 0.5, 0.625, 0.25, 0.375, 0.25, 0.375, 0.25, 0.625, 0.25, 0.625, 0.25, 0.375, 0.25, 0.375, 0.25, 0.625, 0.25, 0.125, 0.5, 0.125, 0.5521, 0.125, 0.5328, 0.125, 0.5, 0.875, 0.75, 0.875, 0.6131, 0.875, 0.5986, 0.875, 0.75, 0.375, 1.0, 0.625, 1.0, 0.625, 1.0, 0.375, 1.0, 0.625, 0.25, 0.375, 0.25, 0.375, 0.25, 0.625, 0.25, 0.625, 0.25, 0.375, 0.25, 0.375, 0.25, 0.625, 0.25, 0.625, 0.25, 0.375, 0.25, 0.375, 0.25, 0.625, 0.25, 0.625, 0.25, 0.375, 0.25, 0.375, 0.25, 0.625, 0.25, 0.625, 0.25, 0.375, 0.25, 0.375, 0.25, 0.625, 0.25, 0.625, 0.25, 0.375, 0.25, 0.375, 0.25, 0.625, 0.25, 0.625, 0.25, 0.375, 0.25, 0.375, 0.25, 0.625, 0.25, 0.625, 0.25, 0.375, 0.25, 0.375, 0.25, 0.625, 0.25, 0.625, 0.25, 0.375, 0.25, 0.375, 0.25, 0.625, 0.25, 0.625, 0.25, 0.375, 0.25, 0.375, 0.25, 0.625, 0.25, 0.625, 0.25, 0.375, 0.25, 0.375, 0.25, 0.625, 0.25, 0.125, 0.5, 0.125, 0.5328, 0.125, 0.5506, 0.125, 0.5, 0.125, 0.5, 0.125, 0.5506, 0.125, 0.5315, 0.125, 0.5, 0.125, 0.5, 0.125, 0.5315, 0.125, 0.5533, 0.125, 0.5, 0.125, 0.5, 0.125, 0.5533, 0.125, 0.5329, 0.125, 0.5, 0.125, 0.5, 0.125, 0.5329, 0.125, 0.5547, 0.125, 0.5, 0.125, 0.5, 0.125, 0.5547, 0.125, 0.5339, 0.125, 0.5, 0.125, 0.5, 0.125, 0.5339, 0.125, 0.5565, 0.125, 0.5, 0.125, 0.5, 0.125, 0.5565, 0.125, 0.5348, 0.125, 0.5, 0.125, 0.5, 0.125, 0.5348, 0.125, 0.5587, 0.125, 0.5, 0.125, 0.5, 0.125, 0.5587, 0.125, 0.535, 0.125, 0.5, 0.125, 0.5, 0.125, 0.535, 0.125, 0.5597, 0.125, 0.5, 0.875, 0.75, 0.875, 0.5986, 0.875, 0.6088, 0.875, 0.75, 0.875, 0.75, 0.875, 0.6088, 0.875, 0.5938, 0.875, 0.75, 0.875, 0.75, 0.875, 0.5938, 0.875, 0.6085, 0.875, 0.75, 0.875, 0.75, 0.875, 0.6085, 0.875, 0.5927, 0.875, 0.75, 0.875, 0.75, 0.875, 0.5927, 0.875, 0.6078, 0.875, 0.75, 0.875, 0.75, 0.875, 0.6078, 0.875, 0.5919, 0.875, 0.75, 0.875, 0.75, 0.875, 0.5919, 0.875, 0.6087, 0.875, 0.75, 0.875, 0.75, 0.875, 0.6087, 0.875, 0.5925, 0.875, 0.75, 0.875, 0.75, 0.875, 0.5925, 0.875, 0.6092, 0.875, 0.75, 0.875, 0.75, 0.875, 0.6092, 0.875, 0.5942, 0.875, 0.75, 0.875, 0.75, 0.875, 0.5942, 0.875, 0.6134, 0.875, 0.75, 0.375, 1.0, 0.625, 1.0, 0.625, 1.0, 0.375, 1.0, 0.375, 1.0, 0.625, 1.0, 0.625, 1.0, 0.375, 1.0, 0.375, 1.0, 0.625, 1.0, 0.625, 1.0, 0.375, 1.0, 0.375, 1.0, 0.625, 1.0, 0.625, 1.0, 0.375, 1.0, 0.375, 1.0, 0.625, 1.0, 0.625, 1.0, 0.375, 1.0, 0.375, 1.0, 0.625, 1.0, 0.625, 1.0, 0.375, 1.0, 0.375, 1.0, 0.625, 1.0, 0.625, 1.0, 0.375, 1.0, 0.375, 1.0, 0.625, 1.0, 0.625, 1.0, 0.375, 1.0, 0.375, 1.0, 0.625, 1.0, 0.625, 1.0, 0.375, 1.0, 0.375, 1.0, 0.625, 1.0, 0.625, 1.0, 0.375, 1.0, 0.375, 1.0, 0.625, 1.0, 0.625, 1.0, 0.375, 1.0, 0.625, 0.25, 0.375, 0.25, 0.375, 0.25, 0.625, 0.25, 0.125, 0.5, 0.125, 0.5607, 0.125, 0.5446, 0.125, 0.5, 0.875, 0.75, 0.875, 0.6272, 0.875, 0.6182, 0.875, 0.75, 0.375, 1.0, 0.625, 1.0, 0.625, 1.0, 0.375, 1.0, 0.375, 1.0, 0.625, 1.0, 0.625, 1.0, 0.375, 1.0, 0.375, 1.0, 0.625, 1.0, 0.625, 1.0, 0.375, 1.0, 0.375, 1.0, 0.625, 1.0, 0.625, 1.0, 0.375, 1.0, 0.375, 1.0, 0.625, 1.0, 0.625, 1.0, 0.375, 1.0, 0.375, 1.0, 0.625, 1.0, 0.625, 1.0, 0.375, 1.0, 0.375, 1.0, 0.625, 1.0, 0.625, 1.0, 0.375, 1.0, 0.375, 1.0, 0.625, 1.0, 0.625, 1.0, 0.375, 1.0, 0.375, 1.0, 0.625, 1.0, 0.625, 1.0, 0.375, 1.0, 0.375, 1.0, 0.625, 1.0, 0.625, 1.0, 0.375, 1.0, 0.375, 1.0, 0.625, 1.0, 0.625, 1.0, 0.375, 1.0, 0.875, 0.75, 0.875, 0.6148, 0.875, 0.5998, 0.875, 0.75, 0.875, 0.75, 0.875, 0.5998, 0.875, 0.6152, 0.875, 0.75, 0.875, 0.75, 0.875, 0.6152, 0.875, 0.6027, 0.875, 0.75, 0.875, 0.75, 0.875, 0.6027, 0.875, 0.6188, 0.875, 0.75, 0.875, 0.75, 0.875, 0.6188, 0.875, 0.6056, 0.875, 0.75, 0.875, 0.75, 0.875, 0.6056, 0.875, 0.6226, 0.875, 0.75, 0.875, 0.75, 0.875, 0.6226, 0.875, 0.6116, 0.875, 0.75, 0.875, 0.75, 0.875, 0.6116, 0.875, 0.6263, 0.875, 0.75, 0.875, 0.75, 0.875, 0.6263, 0.875, 0.618, 0.875, 0.75, 0.875, 0.75, 0.875, 0.618, 0.875, 0.6272, 0.875, 0.75, 0.125, 0.5, 0.125, 0.5602, 0.125, 0.5391, 0.125, 0.5, 0.125, 0.5, 0.125, 0.5391, 0.125, 0.5603, 0.125, 0.5, 0.125, 0.5, 0.125, 0.5603, 0.125, 0.539, 0.125, 0.5, 0.125, 0.5, 0.125, 0.539, 0.125, 0.561, 0.125, 0.5, 0.125, 0.5, 0.125, 0.561, 0.125, 0.5419, 0.125, 0.5, 0.125, 0.5, 0.125, 0.5419, 0.125, 0.5616, 0.125, 0.5, 0.125, 0.5, 0.125, 0.5616, 0.125, 0.541, 0.125, 0.5, 0.125, 0.5, 0.125, 0.541, 0.125, 0.5618, 0.125, 0.5, 0.125, 0.5, 0.125, 0.5618, 0.125, 0.5442, 0.125, 0.5, 0.125, 0.5, 0.125, 0.5442, 0.125, 0.5607, 0.125, 0.5, 0.625, 0.25, 0.375, 0.25, 0.375, 0.25, 0.625, 0.25, 0.625, 0.25, 0.375, 0.25, 0.375, 0.25, 0.625, 0.25, 0.625, 0.25, 0.375, 0.25, 0.375, 0.25, 0.625, 0.25, 0.625, 0.25, 0.375, 0.25, 0.375, 0.25, 0.625, 0.25, 0.625, 0.25, 0.375, 0.25, 0.375, 0.25, 0.625, 0.25, 0.625, 0.25, 0.375, 0.25, 0.375, 0.25, 0.625, 0.25, 0.625, 0.25, 0.375, 0.25, 0.375, 0.25, 0.625, 0.25, 0.625, 0.25, 0.375, 0.25, 0.375, 0.25, 0.625, 0.25, 0.625, 0.25, 0.375, 0.25, 0.375, 0.25, 0.625, 0.25, 0.625, 0.25, 0.375, 0.25, 0.375, 0.25, 0.625, 0.25, 0.875, 0.75, 0.875, 0.6325, 0.875, 0.6257, 0.875, 0.75, 0.125, 0.5, 0.125, 0.5645, 0.125, 0.5553, 0.125, 0.5, 0.625, 0.25, 0.375, 0.25, 0.375, 0.25, 0.625, 0.25, 0.375, 1.0, 0.625, 1.0, 0.625, 1.0, 0.375, 1.0, 0.875, 0.75, 0.875, 0.6203, 0.875, 0.6149, 0.875, 0.75, 0.125, 0.5, 0.125, 0.5456, 0.125, 0.5391, 0.125, 0.5, 0.625, 0.25, 0.375, 0.25, 0.375, 0.25, 0.625, 0.25, 0.375, 1.0, 0.625, 1.0, 0.625, 1.0, 0.375, 1.0, 0.875, 0.75, 0.875, 0.6078, 0.875, 0.5994, 0.875, 0.75, 0.125, 0.5, 0.125, 0.5327, 0.125, 0.527, 0.125, 0.5, 0.625, 0.25, 0.375, 0.25, 0.375, 0.25, 0.625, 0.25, 0.375, 1.0, 0.625, 1.0, 0.625, 1.0, 0.375, 1.0, 0.875, 0.75, 0.875, 0.583, 0.875, 0.5764, 0.875, 0.75, 0.125, 0.5, 0.125, 0.5208, 0.125, 0.5197, 0.125, 0.5, 0.625, 0.25, 0.375, 0.25, 0.375, 0.25, 0.625, 0.25, 0.375, 1.0, 0.625, 1.0, 0.625, 1.0, 0.375, 1.0, 0.875, 0.75, 0.875, 0.5717, 0.875, 0.569, 0.875, 0.75, 0.125, 0.5, 0.125, 0.5182, 0.125, 0.5163, 0.125, 0.5, 0.625, 0.25, 0.375, 0.25, 0.375, 0.25, 0.625, 0.25, 0.375, 1.0, 0.625, 1.0, 0.625, 1.0, 0.375, 1.0, 0.375, 1.0, 0.625, 1.0, 0.625, 1.0, 0.375, 1.0, 0.625, 0.25, 0.375, 0.25, 0.375, 0.25, 0.625, 0.25, 0.125, 0.5, 0.125, 0.5128, 0.125, 0.5124, 0.125, 0.5, 0.875, 0.75, 0.875, 0.5642, 0.875, 0.5705, 0.875, 0.75, 0.875, 0.5085, 0.875, 0.5272, 0.875, 0.5272, 0.875, 0.5085, 0.875, 0.5573, 0.875, 0.5717, 0.875, 0.5717, 0.875, 0.5573, 0.875, 0.5341, 0.875, 0.53, 0.875, 0.5, 0.875, 0.5, 0.875, 0.5925, 0.875, 0.6087, 0.875, 0.6087, 0.875, 0.5925, 0.875, 0.6131, 0.875, 0.5427, 0.875, 0.5427, 0.875, 0.6131, 0.875, 0.5573, 0.875, 0.5, 0.875, 0.5, 0.875, 0.5717, 0.875, 0.5322, 0.875, 0.5092, 0.875, 0.5092, 0.875, 0.5322, 0.875, 0.56, 0.875, 0.5512, 0.875, 0.5, 0.875, 0.5, 0.875, 0.5717, 0.875, 0.5764, 0.875, 0.5764, 0.875, 0.5717, 0.875, 0.5512, 0.875, 0.5448, 0.875, 0.5, 0.875, 0.5, 0.875, 0.5938, 0.875, 0.6088, 0.875, 0.6088, 0.875, 0.5938, 0.875, 0.5117, 0.875, 0.535, 0.875, 0.535, 0.875, 0.5117, 0.875, 0.5764, 0.875, 0.583, 0.875, 0.583, 0.875, 0.5764, 0.875, 0.6027, 0.875, 0.6152, 0.875, 0.6152, 0.875, 0.6027, 0.875, 0.535, 0.875, 0.5102, 0.875, 0.5102, 0.875, 0.535, 0.875, 0.5396, 0.875, 0.5341, 0.875, 0.5, 0.875, 0.5, 0.875, 0.5919, 0.875, 0.6078, 0.875, 0.6078, 0.875, 0.5919, 0.875, 0.618, 0.875, 0.6263, 0.875, 0.6263, 0.875, 0.618, 0.875, 0.5427, 0.875, 0.5221, 0.875, 0.5221, 0.875, 0.5427, 0.875, 0.53, 0.875, 0.5341, 0.875, 0.5341, 0.875, 0.53, 0.875, 0.5448, 0.875, 0.5396, 0.875, 0.5, 0.875, 0.5, 0.875, 0.5986, 0.875, 0.6134, 0.875, 0.6134, 0.875, 0.5986, 0.875, 0.5332, 0.875, 0.5078, 0.875, 0.5078, 0.875, 0.5332, 0.75, 0.614, 0.875, 0.6131, 0.875, 0.75, 0.75, 0.75, 0.875, 0.6257, 0.875, 0.6325, 0.875, 0.6325, 0.875, 0.6257, 0.875, 0.6327, 0.875, 0.6182, 0.875, 0.6182, 0.875, 0.6327, 0.875, 0.5395, 0.875, 0.5162, 0.875, 0.5162, 0.875, 0.5395, 0.875, 0.6116, 0.875, 0.6226, 0.875, 0.6226, 0.875, 0.6116, 0.875, 0.6092, 0.875, 0.5925, 0.875, 0.5925, 0.875, 0.6092, 0.875, 0.5092, 0.875, 0.5313, 0.875, 0.5313, 0.875, 0.5092, 0.875, 0.6085, 0.875, 0.5938, 0.875, 0.5938, 0.875, 0.6085, 0.875, 0.5221, 0.875, 0.5392, 0.875, 0.5392, 0.875, 0.5221, 0.875, 0.5392, 0.875, 0.5177, 0.875, 0.5177, 0.875, 0.5392, 0.875, 0.6272, 0.875, 0.618, 0.875, 0.618, 0.875, 0.6272, 0.875, 0.5177, 0.875, 0.5395, 0.875, 0.5395, 0.875, 0.5177, 0.875, 0.6188, 0.875, 0.6027, 0.875, 0.6027, 0.875, 0.6188, 0.875, 0.5373, 0.875, 0.5102, 0.875, 0.5102, 0.875, 0.5373, 0.875, 0.5396, 0.875, 0.5448, 0.875, 0.5448, 0.875, 0.5396, 0.875, 0.5162, 0.875, 0.5385, 0.875, 0.5385, 0.875, 0.5162, 0.875, 0.6149, 0.875, 0.6203, 0.875, 0.6203, 0.875, 0.6149, 0.875, 0.5573, 0.875, 0.56, 0.875, 0.5, 0.875, 0.5, 0.875, 0.5313, 0.875, 0.5064, 0.875, 0.5064, 0.875, 0.5313, 0.625, 0.75, 0.375, 0.75, 0.375, 0.75, 0.625, 0.75, 0.875, 0.5717, 0.875, 0.5764, 0.875, 0.5717, 0.875, 0.5663, 0.875, 0.5642, 0.875, 0.569, 0.875, 0.5623, 0.875, 0.5551, 0.875, 0.75, 0.875, 0.5705, 0.875, 0.5532, 0.875, 0.5, 0.625, 0.5, 0.625, 0.6003, 0.625, 0.6003, 0.625, 0.5, 0.875, 0.569, 0.875, 0.5717, 0.875, 0.5663, 0.875, 0.5623, 0.875, 0.5705, 0.875, 0.5642, 0.875, 0.5551, 0.875, 0.5532, 0.875, 0.5551, 0.875, 0.5623, 0.875, 0.5, 0.875, 0.5, 0.875, 0.5532, 0.875, 0.5551, 0.875, 0.5, 0.875, 0.5, 0.875, 0.5, 0.875, 0.5532, 0.875, 0.5, 0.875, 0.5663, 0.875, 0.5717, 0.875, 0.5, 0.875, 0.5, 0.875, 0.5623, 0.875, 0.5663, 0.875, 0.5, 0.875, 0.5, 0.875, 0.5311, 0.875, 0.5075, 0.875, 0.5, 0.875, 0.5, 0.875, 0.53, 0.875, 0.5311, 0.875, 0.5, 0.875, 0.5, 0.875, 0.5075, 0.875, 0.5272, 0.875, 0.5, 0.875, 0.5, 0.875, 0.5367, 0.875, 0.5102, 0.875, 0.5, 0.875, 0.5, 0.875, 0.5373, 0.875, 0.5126, 0.875, 0.5, 0.875, 0.5, 0.875, 0.5126, 0.875, 0.5378, 0.875, 0.5, 0.875, 0.5, 0.875, 0.5378, 0.875, 0.5146, 0.875, 0.5, 0.875, 0.5, 0.875, 0.5064, 0.875, 0.5313, 0.875, 0.5, 0.875, 0.5, 0.875, 0.5385, 0.875, 0.5162, 0.875, 0.5, 0.875, 0.5, 0.875, 0.5102, 0.875, 0.5373, 0.875, 0.5, 0.875, 0.5, 0.875, 0.5395, 0.875, 0.5177, 0.875, 0.5, 0.875, 0.5, 0.875, 0.5177, 0.875, 0.5392, 0.875, 0.5, 0.875, 0.5, 0.875, 0.5392, 0.875, 0.5221, 0.875, 0.5, 0.875, 0.5, 0.875, 0.5313, 0.875, 0.5092, 0.875, 0.5, 0.875, 0.5, 0.875, 0.5162, 0.875, 0.5395, 0.875, 0.5, 0.875, 0.5, 0.875, 0.5078, 0.875, 0.5332, 0.875, 0.5, 0.875, 0.5, 0.875, 0.5221, 0.875, 0.5427, 0.875, 0.5, 0.875, 0.5, 0.875, 0.5102, 0.875, 0.535, 0.875, 0.5, 0.875, 0.5, 0.875, 0.535, 0.875, 0.5117, 0.875, 0.5, 0.875, 0.5, 0.875, 0.5092, 0.875, 0.5322, 0.875, 0.5, 0.875, 0.5, 0.875, 0.5272, 0.875, 0.5085, 0.875, 0.5, 0.875, 0.5, 0.875, 0.5085, 0.875, 0.5302, 0.875, 0.5, 0.875, 0.5, 0.875, 0.5302, 0.875, 0.5064, 0.875, 0.5, 0.875, 0.5, 0.75, 0.5442, 0.875, 0.5427, 0.875, 0.6131, 0.75, 0.614, 0.875, 0.5146, 0.875, 0.5385, 0.875, 0.5, 0.875, 0.5, 0.875, 0.5322, 0.875, 0.5078, 0.875, 0.5, 0.875, 0.5, 0.875, 0.5117, 0.875, 0.5367, 0.875, 0.5, 0.875, 0.5, 0.875, 0.5332, 0.875, 0.5102, 0.875, 0.5, 0.875, 0.5, 0.625, 0.6003, 0.75, 0.5442, 0.75, 0.614, 0.625, 0.6992, 0.625, 0.6003, 0.625, 0.6992, 0.625, 0.6992, 0.625, 0.6003, 0.625, 0.6992, 0.75, 0.614, 0.75, 0.75, 0.625, 0.75, 0.625, 0.5, 0.375, 0.5, 0.375, 0.5, 0.625, 0.5, 0.25, 0.615, 0.375, 0.6543, 0.375, 0.75, 0.25, 0.75, 0.125, 0.5522, 0.125, 0.5593, 0.125, 0.75, 0.125, 0.75, 0.125, 0.6154, 0.125, 0.6006, 0.125, 0.75, 0.125, 0.75, 0.125, 0.5448, 0.125, 0.5522, 0.125, 0.75, 0.125, 0.75, 0.125, 0.6071, 0.125, 0.5919, 0.125, 0.75, 0.125, 0.75, 0.125, 0.5987, 0.125, 0.5871, 0.125, 0.75, 0.125, 0.75, 0.125, 0.6006, 0.125, 0.6158, 0.125, 0.75, 0.125, 0.75, 0.125, 0.5874, 0.125, 0.5981, 0.125, 0.75, 0.125, 0.75, 0.125, 0.5431, 0.125, 0.5448, 0.125, 0.75, 0.125, 0.75, 0.125, 0.5593, 0.125, 0.5674, 0.125, 0.75, 0.125, 0.75, 0.125, 0.6035, 0.125, 0.617, 0.125, 0.75, 0.125, 0.75, 0.125, 0.5919, 0.125, 0.6091, 0.125, 0.75, 0.125, 0.75, 0.125, 0.5871, 0.125, 0.6024, 0.125, 0.75, 0.125, 0.75, 0.125, 0.6158, 0.125, 0.6015, 0.125, 0.75, 0.125, 0.75, 0.125, 0.6137, 0.125, 0.5973, 0.125, 0.75, 0.125, 0.75, 0.125, 0.5844, 0.125, 0.5987, 0.125, 0.75, 0.125, 0.75, 0.125, 0.5759, 0.125, 0.5874, 0.125, 0.75, 0.125, 0.75, 0.125, 0.6091, 0.125, 0.5949, 0.125, 0.75, 0.125, 0.75, 0.125, 0.6024, 0.125, 0.5877, 0.125, 0.75, 0.125, 0.75, 0.125, 0.6015, 0.125, 0.616, 0.125, 0.75, 0.125, 0.75, 0.125, 0.617, 0.25, 0.615, 0.25, 0.75, 0.125, 0.75, 0.125, 0.5674, 0.125, 0.5759, 0.125, 0.75, 0.125, 0.75, 0.125, 0.75, 0.125, 0.5442, 0.125, 0.75, 0.125, 0.5395, 0.125, 0.5409, 0.125, 0.75, 0.125, 0.75, 0.125, 0.6116, 0.125, 0.597, 0.125, 0.75, 0.125, 0.75, 0.125, 0.5949, 0.125, 0.6116, 0.125, 0.75, 0.125, 0.75, 0.125, 0.5877, 0.125, 0.605, 0.125, 0.75, 0.125, 0.75, 0.125, 0.616, 0.125, 0.6016, 0.125, 0.75, 0.125, 0.75, 0.125, 0.6154, 0.125, 0.5996, 0.125, 0.75, 0.125, 0.75, 0.125, 0.6002, 0.125, 0.5844, 0.125, 0.75, 0.125, 0.75, 0.125, 0.5442, 0.125, 0.537, 0.125, 0.75, 0.125, 0.75, 0.125, 0.537, 0.125, 0.5395, 0.125, 0.75, 0.125, 0.75, 0.125, 0.597, 0.125, 0.6137, 0.125, 0.75, 0.125, 0.75, 0.125, 0.605, 0.125, 0.5911, 0.125, 0.75, 0.125, 0.75, 0.125, 0.6016, 0.125, 0.615, 0.125, 0.75, 0.125, 0.75, 0.125, 0.5996, 0.125, 0.6154, 0.125, 0.75, 0.125, 0.75, 0.125, 0.5981, 0.125, 0.6002, 0.125, 0.75, 0.125, 0.75, 0.125, 0.5973, 0.125, 0.6154, 0.125, 0.75, 0.125, 0.75, 0.125, 0.5409, 0.125, 0.5431, 0.125, 0.75, 0.125, 0.75, 0.125, 0.5911, 0.125, 0.6071, 0.125, 0.75, 0.125, 0.75, 0.125, 0.615, 0.125, 0.6035, 0.125, 0.75, 0.125, 0.75, 0.25, 0.5482, 0.375, 0.5516, 0.375, 0.6543, 0.25, 0.615, 0.125, 0.527, 0.125, 0.5327, 0.125, 0.5593, 0.125, 0.5522, 0.125, 0.5565, 0.125, 0.5339, 0.125, 0.6006, 0.125, 0.6154, 0.125, 0.5208, 0.125, 0.527, 0.125, 0.5522, 0.125, 0.5448, 0.125, 0.561, 0.125, 0.539, 0.125, 0.5919, 0.125, 0.6071, 0.125, 0.5607, 0.125, 0.5442, 0.125, 0.5871, 0.125, 0.5987, 0.125, 0.5339, 0.125, 0.5547, 0.125, 0.6158, 0.125, 0.6006, 0.125, 0.5553, 0.125, 0.5645, 0.125, 0.5981, 0.125, 0.5874, 0.125, 0.5197, 0.125, 0.5208, 0.125, 0.5448, 0.125, 0.5431, 0.125, 0.5327, 0.125, 0.5391, 0.125, 0.5674, 0.125, 0.5593, 0.125, 0.5328, 0.125, 0.5521, 0.125, 0.617, 0.125, 0.6035, 0.125, 0.539, 0.125, 0.5603, 0.125, 0.6091, 0.125, 0.5919, 0.125, 0.5442, 0.125, 0.5618, 0.125, 0.6024, 0.125, 0.5871, 0.125, 0.5547, 0.125, 0.5329, 0.125, 0.6015, 0.125, 0.6158, 0.125, 0.5597, 0.125, 0.535, 0.125, 0.5973, 0.125, 0.6137, 0.125, 0.5446, 0.125, 0.5607, 0.125, 0.5987, 0.125, 0.5844, 0.125, 0.5456, 0.125, 0.5553, 0.125, 0.5874, 0.125, 0.5759, 0.125, 0.5603, 0.125, 0.5391, 0.125, 0.5949, 0.125, 0.6091, 0.125, 0.5618, 0.125, 0.541, 0.125, 0.5877, 0.125, 0.6024, 0.125, 0.5329, 0.125, 0.5533, 0.125, 0.616, 0.125, 0.6015, 0.125, 0.5521, 0.25, 0.5482, 0.25, 0.615, 0.125, 0.617, 0.125, 0.5391, 0.125, 0.5456, 0.125, 0.5759, 0.125, 0.5674, 0.125, 0.5, 0.125, 0.5124, 0.125, 0.5442, 0.125, 0.75, 0.125, 0.5163, 0.125, 0.5182, 0.125, 0.5409, 0.125, 0.5395, 0.125, 0.5602, 0.125, 0.5385, 0.125, 0.597, 0.125, 0.6116, 0.125, 0.5391, 0.125, 0.5602, 0.125, 0.6116, 0.125, 0.5949, 0.125, 0.541, 0.125, 0.5616, 0.125, 0.605, 0.125, 0.5877, 0.125, 0.5533, 0.125, 0.5315, 0.125, 0.6016, 0.125, 0.616, 0.125, 0.5587, 0.125, 0.5348, 0.125, 0.5996, 0.125, 0.6154, 0.125, 0.5649, 0.125, 0.5446, 0.125, 0.5844, 0.125, 0.6002, 0.125, 0.5124, 0.125, 0.5128, 0.125, 0.537, 0.125, 0.5442, 0.125, 0.5128, 0.125, 0.5163, 0.125, 0.5395, 0.125, 0.537, 0.125, 0.5385, 0.125, 0.5597, 0.125, 0.6137, 0.125, 0.597, 0.125, 0.5616, 0.125, 0.5419, 0.125, 0.5911, 0.125, 0.605, 0.125, 0.5315, 0.125, 0.5506, 0.125, 0.615, 0.125, 0.6016, 0.125, 0.5348, 0.125, 0.5565, 0.125, 0.6154, 0.125, 0.5996, 0.125, 0.5645, 0.125, 0.5649, 0.125, 0.6002, 0.125, 0.5981, 0.125, 0.535, 0.125, 0.5587, 0.125, 0.6154, 0.125, 0.5973, 0.125, 0.5182, 0.125, 0.5197, 0.125, 0.5431, 0.125, 0.5409, 0.125, 0.5419, 0.125, 0.561, 0.125, 0.6071, 0.125, 0.5911, 0.125, 0.5506, 0.125, 0.5328, 0.125, 0.6035, 0.125, 0.615, 0.375, 0.5, 0.625, 0.5, 0.625, 0.5, 0.375, 0.5, 0.625, 0.75, 0.625, 0.75, 0.625, 0.75, 0.625, 0.75, 0.375, 0.5516, 0.375, 0.5, 0.375, 0.5, 0.375, 0.5516, 0.375, 0.75, 0.375, 0.6543, 0.375, 0.6543, 0.375, 0.75, 0.625, 0.5, 0.625, 0.6003, 0.625, 0.6003, 0.625, 0.5, 0.625, 0.6992, 0.625, 0.75, 0.625, 0.75, 0.625, 0.6992, 0.375, 0.75, 0.625, 0.75, 0.625, 0.75, 0.375, 0.75, 0.375, 0.75, 0.625, 0.75, 0.625, 0.75, 0.375, 0.75, 0.625, 0.75, 0.375, 0.75, 0.375, 0.75, 0.625, 0.75, 0.375, 0.75, 0.375, 0.75, 0.375, 0.75, 0.375, 0.75, 0.375, 0.75, 0.375, 0.75, 0.375, 0.75, 0.375, 0.75, 0.375, 0.75, 0.375, 0.75, 0.375, 0.75, 0.375, 0.75, 0.625, 0.75, 0.375, 0.75, 0.375, 0.75, 0.625, 0.75, 0.625, 0.75, 0.625, 0.75, 0.625, 0.75, 0.625, 0.75, 0.625, 0.75, 0.625, 0.75, 0.625, 0.75, 0.625, 0.75, 0.625, 0.75, 0.375, 0.75, 0.375, 0.75, 0.625, 0.75, 0.625, 0.75, 0.625, 0.75, 0.625, 0.75, 0.625, 0.75, 0.375, 0.75, 0.625, 0.75, 0.625, 0.75, 0.375, 0.75, 0.375, 0.75, 0.375, 0.75, 0.375, 0.75, 0.375, 0.75, 0.375, 0.75, 0.625, 0.75, 0.625, 0.75, 0.375, 0.75, 0.375, 0.75, 0.375, 0.75, 0.375, 0.75, 0.375, 0.75, 0.625, 0.75, 0.375, 0.75, 0.375, 0.75, 0.625, 0.75, 0.375, 0.75, 0.375, 0.75, 0.375, 0.75, 0.375, 0.75, 0.625, 0.75, 0.375, 0.75, 0.375, 0.75, 0.625, 0.75, 0.625, 0.75, 0.625, 0.75, 0.625, 0.75, 0.625, 0.75, 0.375, 0.75, 0.625, 0.75, 0.625, 0.75, 0.375, 0.75, 0.625, 0.75, 0.625, 0.75, 0.625, 0.75, 0.625, 0.75, 0.625, 0.75, 0.375, 0.75, 0.375, 0.75, 0.625, 0.75, 0.625, 0.75, 0.625, 0.75, 0.625, 0.75, 0.625, 0.75, 0.375, 0.75, 0.625, 0.75, 0.625, 0.75, 0.375, 0.75, 0.625, 0.75, 0.375, 0.75, 0.375, 0.75, 0.625, 0.75, 0.375, 0.75, 0.625, 0.75, 0.625, 0.75, 0.375, 0.75, 0.375, 0.75, 0.375, 0.75, 0.375, 0.75, 0.375, 0.75, 0.625, 0.75, 0.375, 0.75, 0.375, 0.75, 0.625, 0.75, 0.375, 0.5, 0.625, 0.5, 0.625, 0.5, 0.375, 0.5, 0.375, 0.5, 0.625, 0.5, 0.625, 0.5, 0.375, 0.5, 0.625, 0.5, 0.625, 0.5, 0.625, 0.5, 0.625, 0.5, 0.375, 0.5, 0.375, 0.5, 0.375, 0.5, 0.375, 0.5, 0.625, 0.5, 0.625, 0.5, 0.625, 0.5, 0.625, 0.5, 0.625, 0.5, 0.625, 0.5, 0.625, 0.5, 0.625, 0.5, 0.625, 0.5, 0.375, 0.5, 0.375, 0.5, 0.625, 0.5, 0.375, 0.5, 0.375, 0.5, 0.375, 0.5, 0.375, 0.5, 0.375, 0.5, 0.375, 0.5, 0.375, 0.5, 0.375, 0.5, 0.625, 0.5, 0.375, 0.5, 0.375, 0.5, 0.625, 0.5, 0.375, 0.5, 0.375, 0.5, 0.375, 0.5, 0.375, 0.5, 0.375, 0.5, 0.625, 0.5, 0.625, 0.5, 0.375, 0.5, 0.625, 0.5, 0.625, 0.5, 0.625, 0.5, 0.625, 0.5, 0.375, 0.5, 0.625, 0.5, 0.625, 0.5, 0.375, 0.5, 0.625, 0.5, 0.625, 0.5, 0.625, 0.5, 0.625, 0.5, 0.625, 0.5, 0.375, 0.5, 0.375, 0.5, 0.625, 0.5, 0.625, 0.5, 0.375, 0.5, 0.375, 0.5, 0.625, 0.5, 0.625, 0.5, 0.375, 0.5, 0.375, 0.5, 0.625, 0.5, 0.375, 0.5, 0.375, 0.5, 0.375, 0.5, 0.375, 0.5, 0.375, 0.5, 0.625, 0.5, 0.625, 0.5, 0.375, 0.5, 0.375, 0.5, 0.625, 0.5, 0.625, 0.5, 0.375, 0.5, 0.375, 0.5, 0.375, 0.5, 0.375, 0.5, 0.375, 0.5, 0.375, 0.5, 0.625, 0.5, 0.625, 0.5, 0.375, 0.5, 0.625, 0.5, 0.625, 0.5, 0.625, 0.5, 0.625, 0.5, 0.375, 0.5516, 0.625, 0.6003, 0.625, 0.6992, 0.375, 0.6543, 0.375, 0.5, 0.625, 0.5, 0.625, 0.6003, 0.375, 0.5516, 0.375, 0.6543, 0.625, 0.6992, 0.625, 0.75, 0.375, 0.75, 0.375, 0.75, 0.375, 0.6543, 0.375, 0.6543, 0.375, 0.75, 0.375, 0.6543, 0.375, 0.5516, 0.375, 0.5516, 0.375, 0.6543, 0.375, 0.5516, 0.375, 0.5, 0.375, 0.5, 0.375, 0.5516, 0.625, 0.6992, 0.625, 0.75, 0.625, 0.75, 0.625, 0.6992, 0.625, 0.6003, 0.625, 0.6992, 0.625, 0.6992, 0.625, 0.6003, 0.625, 0.6003, 0.625, 0.6992, 0.625, 0.6992, 0.625, 0.6003, 0.625, 0.6003, 0.625, 0.6992, 0.625, 0.6992, 0.625, 0.6003, 0.625, 0.6003, 0.625, 0.6992, 0.625, 0.6992, 0.625, 0.6003, 0.625, 0.6003, 0.625, 0.6992, 0.625, 0.6992, 0.625, 0.6003, 0.625, 0.6003, 0.625, 0.6992, 0.625, 0.6992, 0.625, 0.6003, 0.625, 0.6003, 0.625, 0.6992, 0.625, 0.6992, 0.625, 0.6003, 0.625, 0.6003, 0.625, 0.6992, 0.625, 0.6992, 0.625, 0.6003, 0.625, 0.6003, 0.625, 0.6992, 0.625, 0.6992, 0.625, 0.6003, 0.625, 0.6992, 0.625, 0.75, 0.625, 0.75, 0.625, 0.6992, 0.625, 0.6992, 0.625, 0.75, 0.625, 0.75, 0.625, 0.6992, 0.625, 0.6992, 0.625, 0.75, 0.625, 0.75, 0.625, 0.6992, 0.625, 0.6992, 0.625, 0.75, 0.625, 0.75, 0.625, 0.6992, 0.625, 0.6992, 0.625, 0.75, 0.625, 0.75, 0.625, 0.6992, 0.625, 0.6992, 0.625, 0.75, 0.625, 0.75, 0.625, 0.6992, 0.625, 0.6992, 0.625, 0.75, 0.625, 0.75, 0.625, 0.6992, 0.625, 0.6992, 0.625, 0.75, 0.625, 0.75, 0.625, 0.6992, 0.375, 0.5516, 0.375, 0.5, 0.375, 0.5, 0.375, 0.5516, 0.375, 0.5516, 0.375, 0.5, 0.375, 0.5, 0.375, 0.5516, 0.375, 0.5516, 0.375, 0.5, 0.375, 0.5, 0.375, 0.5516, 0.375, 0.5516, 0.375, 0.5, 0.375, 0.5, 0.375, 0.5516, 0.375, 0.5516, 0.375, 0.5, 0.375, 0.5, 0.375, 0.5516, 0.375, 0.5516, 0.375, 0.5, 0.375, 0.5, 0.375, 0.5516, 0.375, 0.5516, 0.375, 0.5, 0.375, 0.5, 0.375, 0.5516, 0.375, 0.5516, 0.375, 0.5, 0.375, 0.5, 0.375, 0.5516, 0.375, 0.6543, 0.375, 0.5516, 0.375, 0.5516, 0.375, 0.6543, 0.375, 0.6543, 0.375, 0.5516, 0.375, 0.5516, 0.375, 0.6543, 0.375, 0.6543, 0.375, 0.5516, 0.375, 0.5516, 0.375, 0.6543, 0.375, 0.6543, 0.375, 0.5516, 0.375, 0.5516, 0.375, 0.6543, 0.375, 0.6543, 0.375, 0.5516, 0.375, 0.5516, 0.375, 0.6543, 0.375, 0.6543, 0.375, 0.5516, 0.375, 0.5516, 0.375, 0.6543, 0.375, 0.6543, 0.375, 0.5516, 0.375, 0.5516, 0.375, 0.6543, 0.375, 0.6543, 0.375, 0.5516, 0.375, 0.5516, 0.375, 0.6543, 0.375, 0.75, 0.375, 0.6543, 0.375, 0.6543, 0.375, 0.75, 0.375, 0.75, 0.375, 0.6543, 0.375, 0.6543, 0.375, 0.75, 0.375, 0.75, 0.375, 0.6543, 0.375, 0.6543, 0.375, 0.75, 0.375, 0.75, 0.375, 0.6543, 0.375, 0.6543, 0.375, 0.75, 0.375, 0.75, 0.375, 0.6543, 0.375, 0.6543, 0.375, 0.75, 0.375, 0.75, 0.375, 0.6543, 0.375, 0.6543, 0.375, 0.75, 0.375, 0.75, 0.375, 0.6543, 0.375, 0.6543, 0.375, 0.75, 0.375, 0.75, 0.375, 0.6543, 0.375, 0.6543, 0.375, 0.75, 0.375, 0.5, 0.625, 0.5, 0.625, 0.5, 0.375, 0.5, 0.375, 0.5, 0.625, 0.5, 0.625, 0.5, 0.375, 0.5, 0.375, 0.5, 0.625, 0.5, 0.625, 0.5, 0.375, 0.5, 0.375, 0.5, 0.625, 0.5, 0.625, 0.5, 0.375, 0.5, 0.375, 0.5, 0.625, 0.5, 0.625, 0.5, 0.375, 0.5, 0.375, 0.5, 0.625, 0.5, 0.625, 0.5, 0.375, 0.5, 0.375, 0.5, 0.625, 0.5, 0.625, 0.5, 0.375, 0.5, 0.375, 0.5, 0.625, 0.5, 0.625, 0.5, 0.375, 0.5, 0.625, 0.5, 0.625, 0.6003, 0.625, 0.6003, 0.625, 0.5, 0.625, 0.5, 0.625, 0.6003, 0.625, 0.6003, 0.625, 0.5, 0.625, 0.5, 0.625, 0.6003, 0.625, 0.6003, 0.625, 0.5, 0.625, 0.5, 0.625, 0.6003, 0.625, 0.6003, 0.625, 0.5, 0.625, 0.5, 0.625, 0.6003, 0.625, 0.6003, 0.625, 0.5, 0.625, 0.5, 0.625, 0.6003, 0.625, 0.6003, 0.625, 0.5, 0.625, 0.5, 0.625, 0.6003, 0.625, 0.6003, 0.625, 0.5, 0.625, 0.5, 0.625, 0.6003, 0.625, 0.6003, 0.625, 0.5, 0.625, 0.75, 0.375, 0.75, 0.375, 0.75, 0.625, 0.75, 0.625, 0.75, 0.375, 0.75, 0.375, 0.75, 0.625, 0.75, 0.625, 0.75, 0.375, 0.75, 0.375, 0.75, 0.625, 0.75, 0.625, 0.75, 0.375, 0.75, 0.375, 0.75, 0.625, 0.75, 0.625, 0.75, 0.375, 0.75, 0.375, 0.75, 0.625, 0.75, 0.625, 0.75, 0.375, 0.75, 0.375, 0.75, 0.625, 0.75, 0.625, 0.75, 0.375, 0.75, 0.375, 0.75, 0.625, 0.75, 0.625, 0.75, 0.375, 0.75, 0.375, 0.75, 0.625, 0.75, 0.625, 0.6003, 0.625, 0.6992, 0.625, 0.6992, 0.625, 0.6003, 0.625, 0.6992, 0.625, 0.75, 0.625, 0.75, 0.625, 0.6992, 0.375, 0.5516, 0.375, 0.5, 0.375, 0.5, 0.375, 0.5516, 0.375, 0.6543, 0.375, 0.5516, 0.375, 0.5516, 0.375, 0.6543, 0.375, 0.75, 0.375, 0.6543, 0.375, 0.6543, 0.375, 0.75, 0.375, 0.5, 0.625, 0.5, 0.625, 0.5, 0.375, 0.5, 0.625, 0.5, 0.625, 0.6003, 0.625, 0.6003, 0.625, 0.5, 0.625, 0.75, 0.375, 0.75, 0.375, 0.75, 0.625, 0.75, 0.625, 0.75, 0.375, 0.75, 0.375, 0.75, 0.625, 0.75, 0.625, 0.5, 0.625, 0.6003, 0.625, 0.6003, 0.625, 0.5, 0.375, 0.5, 0.625, 0.5, 0.625, 0.5, 0.375, 0.5, 0.375, 0.75, 0.375, 0.6543, 0.375, 0.6543, 0.375, 0.75, 0.375, 0.6543, 0.375, 0.5516, 0.375, 0.5516, 0.375, 0.6543, 0.375, 0.5516, 0.375, 0.5, 0.375, 0.5, 0.375, 0.5516, 0.625, 0.6992, 0.625, 0.75, 0.625, 0.75, 0.625, 0.6992, 0.625, 0.6003, 0.625, 0.6992, 0.625, 0.6992, 0.625, 0.6003, 0.625, 0.75, 0.375, 0.75, 0.375, 0.75, 0.625, 0.75, 0.625, 0.5, 0.625, 0.6003, 0.625, 0.6003, 0.625, 0.5, 0.375, 0.5, 0.625, 0.5, 0.625, 0.5, 0.375, 0.5, 0.375, 0.75, 0.375, 0.6543, 0.375, 0.6543, 0.375, 0.75, 0.375, 0.6543, 0.375, 0.5516, 0.375, 0.5516, 0.375, 0.6543, 0.375, 0.5516, 0.375, 0.5, 0.375, 0.5, 0.375, 0.5516, 0.625, 0.6992, 0.625, 0.75, 0.625, 0.75, 0.625, 0.6992, 0.625, 0.6003, 0.625, 0.6992, 0.625, 0.6992, 0.625, 0.6003, 0.625, 0.75, 0.375, 0.75, 0.375, 0.75, 0.625, 0.75, 0.625, 0.5, 0.625, 0.6003, 0.625, 0.6003, 0.625, 0.5, 0.375, 0.5, 0.625, 0.5, 0.625, 0.5, 0.375, 0.5, 0.375, 0.75, 0.375, 0.6543, 0.375, 0.6543, 0.375, 0.75, 0.375, 0.6543, 0.375, 0.5516, 0.375, 0.5516, 0.375, 0.6543, 0.375, 0.5516, 0.375, 0.5, 0.375, 0.5, 0.375, 0.5516, 0.625, 0.6992, 0.625, 0.75, 0.625, 0.75, 0.625, 0.6992, 0.625, 0.6003, 0.625, 0.6992, 0.625, 0.6992, 0.625, 0.6003, 0.625, 0.75, 0.375, 0.75, 0.375, 0.75, 0.625, 0.75, 0.625, 0.5, 0.625, 0.6003, 0.625, 0.6003, 0.625, 0.5, 0.375, 0.5, 0.625, 0.5, 0.625, 0.5, 0.375, 0.5, 0.375, 0.75, 0.375, 0.6543, 0.375, 0.6543, 0.375, 0.75, 0.375, 0.6543, 0.375, 0.5516, 0.375, 0.5516, 0.375, 0.6543, 0.375, 0.5516, 0.375, 0.5, 0.375, 0.5, 0.375, 0.5516, 0.625, 0.6992, 0.625, 0.75, 0.625, 0.75, 0.625, 0.6992, 0.625, 0.6003, 0.625, 0.6992, 0.625, 0.6992, 0.625, 0.6003, 0.625, 0.75, 0.375, 0.75, 0.375, 0.75, 0.625, 0.75, 0.625, 0.5, 0.625, 0.6003, 0.625, 0.6003, 0.625, 0.5, 0.375, 0.5, 0.625, 0.5, 0.625, 0.5, 0.375, 0.5, 0.375, 0.75, 0.375, 0.6543, 0.375, 0.6543, 0.375, 0.75, 0.375, 0.6543, 0.375, 0.5516, 0.375, 0.5516, 0.375, 0.6543, 0.375, 0.5516, 0.375, 0.5, 0.375, 0.5, 0.375, 0.5516, 0.625, 0.6992, 0.625, 0.75, 0.625, 0.75, 0.625, 0.6992, 0.625, 0.6003, 0.625, 0.6992, 0.625, 0.6992, 0.625, 0.6003, 0.625, 0.75, 0.375, 0.75, 0.375, 0.75, 0.625, 0.75, 0.625, 0.5, 0.625, 0.6003, 0.625, 0.6003, 0.625, 0.5, 0.375, 0.5, 0.625, 0.5, 0.625, 0.5, 0.375, 0.5, 0.375, 0.75, 0.375, 0.6543, 0.375, 0.6543, 0.375, 0.75, 0.375, 0.6543, 0.375, 0.5516, 0.375, 0.5516, 0.375, 0.6543, 0.375, 0.5516, 0.375, 0.5, 0.375, 0.5, 0.375, 0.5516, 0.625, 0.6992, 0.625, 0.75, 0.625, 0.75, 0.625, 0.6992, 0.625, 0.6003, 0.625, 0.6992, 0.625, 0.6992, 0.625, 0.6003, 0.625, 0.75, 0.375, 0.75, 0.375, 0.75, 0.625, 0.75, 0.625, 0.5, 0.625, 0.6003, 0.625, 0.6003, 0.625, 0.5, 0.375, 0.5, 0.625, 0.5, 0.625, 0.5, 0.375, 0.5, 0.375, 0.75, 0.375, 0.6543, 0.375, 0.6543, 0.375, 0.75, 0.375, 0.6543, 0.375, 0.5516, 0.375, 0.5516, 0.375, 0.6543, 0.375, 0.5516, 0.375, 0.5, 0.375, 0.5, 0.375, 0.5516, 0.625, 0.6992, 0.625, 0.75, 0.625, 0.75, 0.625, 0.6992, 0.625, 0.6003, 0.625, 0.6992, 0.625, 0.6992, 0.625, 0.6003, 0.875, 0.6116, 0.875, 0.6226, 0.875, 0.5313, 0.875, 0.5064, 0.875, 0.6257, 0.875, 0.6325, 0.875, 0.53, 0.875, 0.5341, 0.875, 0.5919, 0.875, 0.6078, 0.875, 0.5385, 0.875, 0.5146, 0.875, 0.5717, 0.875, 0.5758, 0.875, 0.583, 0.875, 0.5573, 0.875, 0.5994, 0.875, 0.6078, 0.875, 0.5512, 0.875, 0.56, 0.875, 0.6078, 0.875, 0.6149, 0.875, 0.5448, 0.875, 0.5512, 0.875, 0.6148, 0.875, 0.5986, 0.875, 0.5117, 0.875, 0.535, 0.875, 0.6226, 0.875, 0.6056, 0.875, 0.5092, 0.875, 0.5313, 0.875, 0.6078, 0.875, 0.5927, 0.875, 0.5162, 0.875, 0.5385, 0.875, 0.6134, 0.875, 0.5942, 0.875, 0.5102, 0.875, 0.5367, 0.875, 0.6203, 0.875, 0.6257, 0.875, 0.5341, 0.875, 0.5396, 0.875, 0.6056, 0.875, 0.6188, 0.875, 0.5322, 0.875, 0.5092, 0.875, 0.5927, 0.875, 0.6085, 0.875, 0.5395, 0.875, 0.5162, 0.875, 0.5942, 0.875, 0.6092, 0.875, 0.5373, 0.875, 0.5102, 0.875, 0.6149, 0.875, 0.6203, 0.875, 0.5396, 0.875, 0.5448, 0.875, 0.6188, 0.875, 0.6027, 0.875, 0.5078, 0.875, 0.5322, 0.875, 0.6272, 0.875, 0.618, 0.875, 0.5085, 0.875, 0.5272, 0.875, 0.6085, 0.875, 0.5938, 0.875, 0.5177, 0.875, 0.5395, 0.875, 0.6092, 0.875, 0.5925, 0.875, 0.5126, 0.875, 0.5373, 0.875, 0.6327, 0.875, 0.6182, 0.875, 0.5075, 0.875, 0.5311, 0.875, 0.5986, 0.875, 0.6134, 0.875, 0.5367, 0.875, 0.5117, 0.875, 0.618, 0.875, 0.6263, 0.875, 0.5302, 0.875, 0.5085, 0.875, 0.6027, 0.875, 0.6152, 0.875, 0.5332, 0.875, 0.5078, 0.875, 0.5938, 0.875, 0.6088, 0.875, 0.5392, 0.875, 0.5177, 0.875, 0.5925, 0.875, 0.6087, 0.875, 0.5378, 0.875, 0.5126, 0.875, 0.6325, 0.875, 0.6327, 0.875, 0.5311, 0.875, 0.53, 0.875, 0.6152, 0.875, 0.5998, 0.875, 0.5102, 0.875, 0.5332, 0.875, 0.6263, 0.875, 0.6116, 0.875, 0.5064, 0.875, 0.5302, 0.875, 0.5986, 0.875, 0.6131, 0.875, 0.5427, 0.875, 0.5221, 0.875, 0.6088, 0.875, 0.5986, 0.875, 0.5221, 0.875, 0.5392, 0.875, 0.6087, 0.875, 0.5919, 0.875, 0.5146, 0.875, 0.5378, 0.875, 0.6182, 0.875, 0.6272, 0.875, 0.5272, 0.875, 0.5075, 0.875, 0.583, 0.875, 0.5994, 0.875, 0.56, 0.875, 0.5573, 0.875, 0.5998, 0.875, 0.6148, 0.875, 0.535, 0.875, 0.5102, 0.875, 0.6325, 0.875, 0.6327, 0.875, 0.6327, 0.875, 0.6325, 0.875, 0.5994, 0.875, 0.6078, 0.875, 0.6078, 0.875, 0.5994, 0.875, 0.5302, 0.875, 0.5085, 0.875, 0.5085, 0.875, 0.5302, 0.875, 0.6152, 0.875, 0.5998, 0.875, 0.5998, 0.875, 0.6152, 0.875, 0.5512, 0.875, 0.56, 0.875, 0.56, 0.875, 0.5512, 0.875, 0.5064, 0.875, 0.5302, 0.875, 0.5302, 0.875, 0.5064, 0.875, 0.6263, 0.875, 0.6116, 0.875, 0.6116, 0.875, 0.6263, 0.875, 0.6078, 0.875, 0.6149, 0.875, 0.6149, 0.875, 0.6078, 0.875, 0.5986, 0.875, 0.6131, 0.875, 0.6131, 0.875, 0.5986, 0.875, 0.5448, 0.875, 0.5512, 0.875, 0.5512, 0.875, 0.5448, 0.875, 0.5385, 0.875, 0.5146, 0.875, 0.5146, 0.875, 0.5385, 0.875, 0.6088, 0.875, 0.5986, 0.875, 0.5986, 0.875, 0.6088, 0.875, 0.6148, 0.875, 0.5986, 0.875, 0.5986, 0.875, 0.6148, 0.875, 0.5078, 0.875, 0.5322, 0.875, 0.5322, 0.875, 0.5078, 0.875, 0.6087, 0.875, 0.5919, 0.875, 0.5919, 0.875, 0.6087, 0.875, 0.6226, 0.875, 0.6056, 0.875, 0.6056, 0.875, 0.6226, 0.875, 0.5367, 0.875, 0.5117, 0.875, 0.5117, 0.875, 0.5367, 0.875, 0.5075, 0.875, 0.5311, 0.875, 0.5311, 0.875, 0.5075, 0.875, 0.6182, 0.875, 0.6272, 0.875, 0.6272, 0.875, 0.6182, 0.875, 0.6078, 0.875, 0.5927, 0.875, 0.5927, 0.875, 0.6078, 0.875, 0.5102, 0.875, 0.5332, 0.875, 0.5332, 0.875, 0.5102, 0.875, 0.5311, 0.875, 0.53, 0.875, 0.53, 0.875, 0.5311, 0.875, 0.583, 0.875, 0.5994, 0.875, 0.5994, 0.875, 0.583, 0.875, 0.6134, 0.875, 0.5942, 0.875, 0.5942, 0.875, 0.6134, 0.875, 0.5272, 0.875, 0.5075, 0.875, 0.5075, 0.875, 0.5272, 0.875, 0.56, 0.875, 0.5573, 0.875, 0.5573, 0.875, 0.56, 0.875, 0.6203, 0.875, 0.6257, 0.875, 0.6257, 0.875, 0.6203, 0.875, 0.5102, 0.875, 0.5367, 0.875, 0.5367, 0.875, 0.5102, 0.875, 0.5998, 0.875, 0.6148, 0.875, 0.6148, 0.875, 0.5998, 0.875, 0.5341, 0.875, 0.5396, 0.875, 0.5396, 0.875, 0.5341, 0.875, 0.5126, 0.875, 0.5373, 0.875, 0.5373, 0.875, 0.5126, 0.875, 0.6056, 0.875, 0.6188, 0.875, 0.6188, 0.875, 0.6056, 0.875, 0.5378, 0.875, 0.5126, 0.875, 0.5126, 0.875, 0.5378, 0.875, 0.5927, 0.875, 0.6085, 0.875, 0.6085, 0.875, 0.5927, 0.875, 0.5146, 0.875, 0.5378, 0.875, 0.5378, 0.875, 0.5146, 0.875, 0.5942, 0.875, 0.6092, 0.875, 0.6092, 0.875, 0.5942])
me_cube_001.update()

# ---- objects
ob_light = bpy.data.objects.new('Light', light_light)
ob_camera = bpy.data.objects.new('Camera', cam_camera)
ob_empty = bpy.data.objects.new('Empty', None)
ob_cube = bpy.data.objects.new('Cube', me_cube_001)

# ---- transforms, parenting, visibility, modifiers, constraints
ob_light.location = (4.076, 1.005, 5.904)
ob_light.rotation_euler = (0.6503, 0.05522, 1.866)
ob_light.lock_rotations_4d = False
ob_light.empty_display_type = 'ARROWS'
ob_light.color = (0.0, 0.0, 0.0, 0.0)
ob_light.lineart.crease_threshold = 0.0
ob_camera.location = (7.359, -6.926, 4.958)
ob_camera.rotation_euler = (1.109, 0.0, 0.8149)
ob_camera.lock_rotations_4d = False
ob_camera.empty_display_type = 'ARROWS'
ob_camera.color = (0.0, 0.0, 0.0, 0.0)
ob_camera.display_type = 'WIRE'
ob_camera.lineart.crease_threshold = 0.0
ob_empty.location = (-2.124, 3.054, 0.2218)
ob_empty.rotation_euler = (-0.006085, 0.01165, -0.7902)
ob_empty.empty_display_type = 'IMAGE'
ob_empty.empty_display_size = 16.42
ob_empty.empty_image_offset = (-0.2658, -0.6206)
ob_cube.location = (-0.3478, -0.2035, 0.4584)
ob_cube.scale = (0.7551, 0.6951, 1.0)

# ---- collection membership
col_collection.objects.link(ob_light)
col_collection.objects.link(ob_camera)
col_collection.objects.link(ob_empty)
col_collection.objects.link(ob_cube)

# ---- scene / render settings (as saved in the file)
scene.camera = ob_camera
scene.frame_start = 1; scene.frame_end = 250; scene.frame_set(1)
scene.render.engine = 'BLENDER_EEVEE_NEXT'
scene.cycles.sampling_pattern = 'TABULATED_SOBOL'
scene.cycles.use_light_tree = False
scene.view_settings.view_transform = 'Filmic'
bpy.context.view_layer.update()
